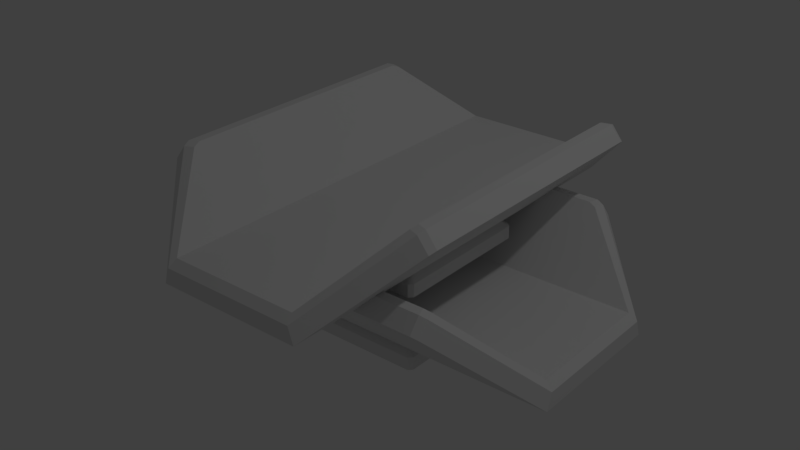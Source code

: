 # Source: T3_ElectroShield_Right_Steam.blend  (saved by Blender 2.93.20; exported with 4.5.12 LTS)
import bpy
from mathutils import Matrix  # noqa: F401  (used for matrix-valued properties, if any)

bpy.ops.wm.read_factory_settings(use_empty=True)
scene = bpy.context.scene
scene.name = 'Scene'

# ---- collections
col_collection_1 = bpy.data.collections.new('Collection 1'); scene.collection.children.link(col_collection_1)

# ---- materials (node trees are filled in below, after node groups)
mat_electroplate_r_l1_0_001 = bpy.data.materials.new('ElectroPlate_R_L1_0.001')
mat_electroplate_r_l1_0_001.alpha_threshold = 0.0
mat_electroplate_r_l1_0_001.use_transparent_shadow = False
mat_electroplate_r_l1_0_001.roughness = 0.5
mat_electroplate_r_l1_1_001 = bpy.data.materials.new('ElectroPlate_R_L1_1.001')
mat_electroplate_r_l1_1_001.alpha_threshold = 0.0
mat_electroplate_r_l1_1_001.use_transparent_shadow = False
mat_electroplate_r_l1_1_001.roughness = 0.5
mat_electroplate_r_l1_0 = bpy.data.materials.new('ElectroPlate_R_L1_0')
mat_electroplate_r_l1_0.alpha_threshold = 0.0
mat_electroplate_r_l1_0.use_transparent_shadow = False
mat_electroplate_r_l1_0.roughness = 0.5
mat_electroplate_r_l1_1 = bpy.data.materials.new('ElectroPlate_R_L1_1')
mat_electroplate_r_l1_1.alpha_threshold = 0.0
mat_electroplate_r_l1_1.use_transparent_shadow = False
mat_electroplate_r_l1_1.roughness = 0.5

# ---- material node trees

# ---- world
world_world = bpy.data.worlds.new('World'); scene.world = world_world
world_world.color = (0.05088, 0.05088, 0.05088)
world_world.use_sun_shadow = False
world_world.sun_shadow_jitter_overblur = 0.0
world_world.cycles.sampling_method = 'MANUAL'

# ---- lights
light_lamp = bpy.data.lights.new('Lamp', 'POINT')
light_lamp.transmission_factor = 0.0
light_lamp.cutoff_distance = 30.0
light_lamp.energy = 100.0
light_lamp.shadow_buffer_clip_start = 1.001
light_lamp.shadow_soft_size = 0.1
light_lamp.shadow_maximum_resolution = 0.006
light_lamp.use_absolute_resolution = True

# ---- meshes
me_electroplate_r_l1_001 = bpy.data.meshes.new('ElectroPlate_R_L1.001')
me_electroplate_r_l1_001.from_pydata([(0.3652, 0.3118, -1.175), (-0.4466, 0.3118, -1.175), (-0.4466, 0.3118, 1.178), (0.3587, 0.3118, 1.178), (-0.7013, 0.5899, 0.853), (-0.4466, 0.3118, 1.178), (-0.4466, 0.3118, -1.175), (-0.7062, 0.5952, -0.8529), (-0.7203, 0.6107, 0.8023), (-0.7203, 0.6107, -0.8023), (-0.9555, 0.6176, -0.9882), (-0.5, 0.155, -1.446), (-0.5, 0.155, 1.446), (-0.9562, 0.6184, 0.9245), (-0.9727, 0.635, -0.9409), (-0.9727, 0.635, 0.8757), (-0.5, 0.155, -1.446), (0.5, 0.155, -1.446), (0.5, 0.155, 1.446), (-0.5, 0.155, 1.446), (0.5388, 0.1944, 1.402), (0.5387, 0.1943, -1.407), (0.9555, 0.6176, -0.9882), (0.9562, 0.6184, 0.9245), (0.9727, 0.635, -0.9409), (0.9727, 0.635, 0.8757), (-0.5, 0.155, 1.446), (-0.4627, 0.2645, 1.446), (-0.8813, 0.7136, 0.9251), (-0.9562, 0.6184, 0.9245), (-0.9727, 0.635, 0.8757), (-0.8969, 0.7303, 0.8755), (-0.8969, 0.7303, -0.9406), (-0.9727, 0.635, -0.9409), (-0.9555, 0.6176, -0.9882), (-0.8805, 0.7127, -0.9889), (-0.4627, 0.2645, -1.446), (-0.5, 0.155, -1.446), (0.5, 0.155, 1.446), (0.4627, 0.2645, 1.446), (-0.4627, 0.2645, 1.446), (-0.5, 0.155, 1.446), (-0.5, 0.155, -1.446), (-0.4627, 0.2645, -1.446), (0.4627, 0.2645, -1.446), (0.5, 0.155, -1.446), (0.4627, 0.2645, 1.446), (0.5, 0.155, 1.446), (0.5388, 0.1944, 1.402), (0.4983, 0.3027, 1.402), (0.5, 0.155, -1.446), (0.4627, 0.2645, -1.446), (0.4982, 0.3026, -1.407), (0.5387, 0.1943, -1.407), (0.9727, 0.635, -0.9409), (0.8969, 0.7303, -0.9406), (0.8969, 0.7303, 0.8755), (0.9727, 0.635, 0.8757), (0.475, 0.0, 0.4997), (0.4727, 0.08696, 0.4997), (-0.4727, 0.08696, 0.4997), (-0.475, 0.0, 0.4997), (0.4727, 0.08696, -0.5003), (0.475, 0.0, -0.5003), (-0.475, 0.0, -0.5003), (-0.4727, 0.08696, -0.5003), (-0.5, 0.0, 0.4747), (-0.5, 0.08696, 0.4723), (-0.5, 0.08696, -0.4729), (-0.5, 0.0, -0.4753), (0.5, 0.0, -0.4753), (0.5, 0.08696, -0.4729), (0.5, 0.08696, 0.4723), (0.5, 0.0, 0.4747), (-0.4243, 0.155, -0.3983), (-0.5, 0.08696, -0.4729), (-0.5, 0.08696, 0.4723), (-0.4243, 0.155, 0.3977), (0.4237, 0.155, 0.3977), (0.5, 0.08696, 0.4723), (0.5, 0.08696, -0.4729), (0.4237, 0.155, -0.3983), (0.4727, 0.08696, 0.4997), (0.3987, 0.155, 0.4227), (-0.3993, 0.155, 0.4227), (-0.4727, 0.08696, 0.4997), (-0.4727, 0.08696, -0.5003), (-0.3993, 0.155, -0.4233), (0.3987, 0.155, -0.4233), (0.4727, 0.08696, -0.5003), (0.8161, 0.7152, -0.9647), (0.478, 0.3461, -1.357), (0.478, 0.3462, 1.351), (0.8169, 0.7161, 0.9029), (0.832, 0.7326, -0.9162), (0.832, 0.7326, 0.853), (-0.4466, 0.3118, 1.393), (-0.4627, 0.2645, 1.446), (0.4627, 0.2645, 1.446), (0.4466, 0.3118, 1.393), (-0.4627, 0.2645, 1.446), (-0.4466, 0.3118, 1.393), (-0.8169, 0.7161, 0.9029), (-0.4627, 0.2645, 1.446), (-0.8169, 0.7161, 0.9029), (-0.8813, 0.7136, 0.9251), (-0.8969, 0.7303, 0.8755), (-0.832, 0.7326, 0.853), (-0.832, 0.7326, -0.9162), (-0.8969, 0.7303, -0.9406), (-0.8805, 0.7127, -0.9889), (-0.8161, 0.7152, -0.9647), (-0.4466, 0.3118, -1.393), (-0.4627, 0.2645, -1.446), (-0.4627, 0.2645, -1.446), (-0.4466, 0.3118, -1.393), (0.4466, 0.3118, -1.393), (0.4627, 0.2645, -1.446), (0.478, 0.3462, 1.351), (0.4466, 0.3118, 1.393), (0.4627, 0.2645, 1.446), (0.4983, 0.3027, 1.402), (0.4627, 0.2645, -1.446), (0.4466, 0.3118, -1.393), (0.478, 0.3461, -1.357), (0.4982, 0.3026, -1.407), (0.832, 0.7326, 0.853), (0.8969, 0.7303, 0.8755), (0.8969, 0.7303, -0.9406), (0.832, 0.7326, -0.9162), (-0.9727, 0.635, 0.8757), (-0.9562, 0.6184, 0.9245), (-0.8813, 0.7136, 0.9251), (-0.8969, 0.7303, 0.8755), (-0.8969, 0.7303, 0.8755), (-0.8813, 0.7136, 0.9251), (-0.8169, 0.7161, 0.9029), (-0.832, 0.7326, 0.853), (-0.9555, 0.6176, -0.9882), (-0.9727, 0.635, -0.9409), (-0.8969, 0.7303, -0.9406), (-0.8805, 0.7127, -0.9889), (-0.8805, 0.7127, -0.9889), (-0.8969, 0.7303, -0.9406), (-0.832, 0.7326, -0.9162), (-0.8161, 0.7152, -0.9647), (0.9562, 0.6184, 0.9245), (0.9727, 0.635, 0.8757), (0.8969, 0.7303, 0.8755), (0.8813, 0.7136, 0.9251), (0.8813, 0.7136, 0.9251), (0.8969, 0.7303, 0.8755), (0.832, 0.7326, 0.853), (0.8169, 0.7161, 0.9029), (0.9727, 0.635, -0.9409), (0.9555, 0.6176, -0.9882), (0.8805, 0.7127, -0.9889), (0.8969, 0.7303, -0.9406), (0.8969, 0.7303, -0.9406), (0.8805, 0.7127, -0.9889), (0.8161, 0.7152, -0.9647), (0.832, 0.7326, -0.9162), (0.4466, 0.3118, -1.393), (-0.4466, 0.3118, -1.393), (-0.4466, 0.3118, -1.272), (0.4466, 0.3118, -1.272), (0.4466, 0.3118, 1.393), (0.4466, 0.3118, 1.273), (-0.4466, 0.3118, 1.273), (-0.4466, 0.3118, 1.393), (-0.4466, 0.3118, -1.393), (-0.8161, 0.7152, -0.9647), (-0.7561, 0.6497, -0.8935), (-0.4466, 0.3118, -1.272), (-0.8161, 0.7152, -0.9647), (-0.832, 0.7326, -0.9162), (-0.7702, 0.6652, -0.8229), (-0.7561, 0.6497, -0.8935), (-0.832, 0.7326, -0.9162), (-0.832, 0.7326, 0.853), (-0.7702, 0.6652, 0.8229), (-0.7702, 0.6652, -0.8229), (-0.8169, 0.7161, 0.9029), (-0.7472, 0.6401, 0.8935), (-0.7702, 0.6652, 0.8229), (-0.832, 0.7326, 0.853), (-0.4466, 0.3118, 1.393), (-0.4466, 0.3118, 1.273), (0.4466, 0.3118, -1.272), (-0.4466, 0.3118, -1.272), (-0.4466, 0.3118, -1.175), (0.3652, 0.3118, -1.175), (0.3587, 0.3118, 1.178), (0.4466, 0.3118, 1.273), (-0.4466, 0.3118, 1.273), (-0.4466, 0.3118, 1.178), (-0.4466, 0.3118, -1.272), (-0.7561, 0.6497, -0.8935), (-0.7062, 0.5952, -0.8529), (-0.4466, 0.3118, -1.175), (-0.7561, 0.6497, -0.8935), (-0.7702, 0.6652, -0.8229), (-0.7203, 0.6107, -0.8023), (-0.7062, 0.5952, -0.8529), (-0.7702, 0.6652, -0.8229), (-0.7702, 0.6652, 0.8229), (-0.7203, 0.6107, 0.8023), (-0.7203, 0.6107, -0.8023), (-0.7702, 0.6652, 0.8229), (-0.7472, 0.6401, 0.8935), (-0.7013, 0.5899, 0.853), (-0.7203, 0.6107, 0.8023), (-0.4466, 0.3118, 1.393), (-0.7472, 0.6401, 0.8935), (-0.8169, 0.7161, 0.9029), (-0.7013, 0.5899, 0.853), (-0.7472, 0.6401, 0.8935), (-0.4466, 0.3118, 1.273), (-0.4466, 0.3118, 1.178), (0.4466, 0.3118, -1.393), (0.4466, 0.3118, -1.272), (0.4466, 0.3118, 1.273), (0.4466, 0.3118, 1.393), (0.4466, 0.3118, 1.393), (0.478, 0.3461, -1.357), (0.4466, 0.3118, -1.393), (0.478, 0.3462, 1.351), (0.5, 0.155, -1.446), (0.5387, 0.1943, -1.407), (0.5388, 0.1944, 1.402), (0.5, 0.155, 1.446), (0.5387, 0.1943, -1.407), (0.4982, 0.3026, -1.407), (0.8805, 0.7127, -0.9889), (0.9555, 0.6176, -0.9882), (0.4983, 0.3027, 1.402), (0.5388, 0.1944, 1.402), (0.9562, 0.6184, 0.9245), (0.8813, 0.7136, 0.9251), (0.8169, 0.7161, 0.9029), (0.478, 0.3462, 1.351), (0.4983, 0.3027, 1.402), (0.8813, 0.7136, 0.9251), (0.4982, 0.3026, -1.407), (0.478, 0.3461, -1.357), (0.8161, 0.7152, -0.9647), (0.8805, 0.7127, -0.9889), (-0.5, 0.0, -0.4753), (-0.475, 0.0, -0.5003), (0.475, 0.0, -0.5003), (0.5, 0.0, -0.4753), (-0.5, 0.0, 0.4747), (0.5, 0.0, 0.4747), (-0.475, 0.0, 0.4997), (0.475, 0.0, 0.4997), (0.3987, 0.155, -0.4233), (-0.3993, 0.155, -0.4233), (-0.4243, 0.155, -0.3983), (0.4237, 0.155, -0.3983), (0.4237, 0.155, 0.3977), (-0.4243, 0.155, 0.3977), (0.3987, 0.155, 0.4227), (-0.3993, 0.155, 0.4227), (0.4727, 0.08696, 0.4997), (0.5, 0.08696, 0.4723), (0.4237, 0.155, 0.3977), (0.3987, 0.155, 0.4227), (0.5, 0.08696, 0.4723), (0.4727, 0.08696, 0.4997), (0.475, 0.0, 0.4997), (0.5, 0.0, 0.4747), (-0.5, 0.08696, 0.4723), (-0.4727, 0.08696, 0.4997), (-0.3993, 0.155, 0.4227), (-0.4243, 0.155, 0.3977), (-0.4727, 0.08696, 0.4997), (-0.5, 0.08696, 0.4723), (-0.5, 0.0, 0.4747), (-0.475, 0.0, 0.4997), (0.5, 0.0, -0.4753), (0.475, 0.0, -0.5003), (0.4727, 0.08696, -0.5003), (0.5, 0.08696, -0.4729), (0.5, 0.08696, -0.4729), (0.4727, 0.08696, -0.5003), (0.3987, 0.155, -0.4233), (0.4237, 0.155, -0.3983), (-0.475, 0.0, -0.5003), (-0.5, 0.0, -0.4753), (-0.5, 0.08696, -0.4729), (-0.4727, 0.08696, -0.5003), (-0.4727, 0.08696, -0.5003), (-0.5, 0.08696, -0.4729), (-0.4243, 0.155, -0.3983), (-0.3993, 0.155, -0.4233)], [], [(0, 1, 2), (0, 2, 3), (4, 5, 6), (6, 7, 4), (7, 8, 4), (7, 9, 8), (10, 11, 12), (12, 13, 10), (13, 14, 10), (13, 15, 14), (16, 17, 18), (16, 18, 19), (20, 21, 22), (22, 23, 20), (22, 24, 23), (24, 25, 23), (26, 27, 28), (26, 28, 29), (30, 31, 32), (30, 32, 33), (34, 35, 36), (34, 36, 37), (38, 39, 40), (38, 40, 41), (42, 43, 44), (42, 44, 45), (46, 47, 48), (46, 48, 49), (50, 51, 52), (50, 52, 53), (54, 55, 56), (54, 56, 57), (58, 59, 60), (58, 60, 61), (62, 63, 64), (62, 64, 65), (66, 67, 68), (66, 68, 69), (70, 71, 72), (70, 72, 73), (74, 75, 76), (74, 76, 77), (78, 79, 80), (78, 80, 81), (82, 83, 84), (82, 84, 85), (86, 87, 88), (86, 88, 89), (90, 91, 92), (92, 93, 90), (93, 94, 90), (93, 95, 94), (96, 97, 98), (96, 98, 99), (100, 101, 102), (103, 104, 105), (106, 107, 108), (106, 108, 109), (110, 111, 112), (110, 112, 113), (114, 115, 116), (114, 116, 117), (118, 119, 120), (118, 120, 121), (122, 123, 124), (122, 124, 125), (126, 127, 128), (126, 128, 129), (130, 131, 132), (130, 132, 133), (134, 135, 136), (134, 136, 137), (138, 139, 140), (138, 140, 141), (142, 143, 144), (142, 144, 145), (146, 147, 148), (146, 148, 149), (150, 151, 152), (150, 152, 153), (154, 155, 156), (154, 156, 157), (158, 159, 160), (158, 160, 161), (162, 163, 164), (162, 164, 165), (166, 167, 168), (166, 168, 169), (170, 171, 172), (170, 172, 173), (174, 175, 176), (174, 176, 177), (178, 179, 180), (178, 180, 181), (182, 183, 184), (182, 184, 185), (186, 187, 183), (188, 189, 190), (188, 190, 191), (188, 191, 192), (188, 192, 193), (194, 193, 192), (194, 192, 195), (196, 197, 198), (196, 198, 199), (200, 201, 202), (200, 202, 203), (204, 205, 206), (204, 206, 207), (208, 209, 210), (208, 210, 211), (212, 213, 214), (215, 216, 217), (215, 217, 218), (219, 220, 221), (221, 222, 219), (223, 224, 225), (223, 226, 224), (227, 228, 229), (227, 229, 230), (231, 232, 233), (231, 233, 234), (235, 236, 237), (235, 237, 238), (239, 240, 241), (239, 241, 242), (243, 244, 245), (243, 245, 246), (247, 248, 249), (249, 250, 247), (250, 251, 247), (250, 252, 251), (252, 253, 251), (252, 254, 253), (255, 256, 257), (257, 258, 255), (257, 259, 258), (257, 260, 259), (260, 261, 259), (260, 262, 261), (263, 264, 265), (263, 265, 266), (267, 268, 269), (267, 269, 270), (271, 272, 273), (271, 273, 274), (275, 276, 277), (275, 277, 278), (279, 280, 281), (279, 281, 282), (283, 284, 285), (283, 285, 286), (287, 288, 289), (287, 289, 290), (291, 292, 293), (291, 293, 294)])
me_electroplate_r_l1_001.polygons.foreach_set('use_smooth', [True] * 156)
me_electroplate_r_l1_001.polygons.foreach_set('material_index', [0, 0, 0, 0, 0, 0, 1, 1, 1, 1, 1, 1, 1, 1, 1, 1, 1, 1, 1, 1, 1, 1, 1, 1, 1, 1, 1, 1, 1, 1, 1, 1, 1, 1, 1, 1, 1, 1, 1, 1, 1, 1, 1, 1, 1, 1, 1, 1, 1, 1, 1, 1, 1, 1, 1, 1, 1, 1, 1, 1, 1, 1, 1, 1, 1, 1, 1, 1, 1, 1, 1, 1, 1, 1, 1, 1, 1, 1, 1, 1, 1, 1, 1, 1, 1, 1, 1, 1, 1, 1, 1, 1, 1, 1, 1, 1, 1, 1, 1, 1, 1, 1, 1, 1, 1, 1, 1, 1, 1, 1, 1, 1, 1, 1, 1, 1, 1, 1, 1, 1, 1, 1, 1, 1, 1, 1, 1, 1, 1, 1, 1, 1, 1, 1, 1, 1, 1, 1, 1, 1, 1, 1, 1, 1, 1, 1, 1, 1, 1, 1, 1, 1, 1, 1, 1, 1])
_k = set([(0, 1), (0, 3), (1, 2), (2, 3), (4, 5), (4, 8), (5, 6), (6, 7), (7, 9), (8, 9), (10, 11), (10, 14), (11, 12), (12, 13), (13, 15), (14, 15), (16, 17), (16, 19), (17, 18), (18, 19), (20, 21), (20, 23), (21, 22), (22, 24), (23, 25), (24, 25), (26, 27), (26, 29), (27, 28), (28, 29), (30, 31), (30, 33), (31, 32), (32, 33), (34, 35), (34, 37), (35, 36), (36, 37), (38, 39), (38, 41), (39, 40), (40, 41), (42, 43), (42, 45), (43, 44), (44, 45), (46, 47), (46, 49), (47, 48), (48, 49), (50, 51), (50, 53), (51, 52), (52, 53), (54, 55), (54, 57), (55, 56), (56, 57), (58, 59), (58, 61), (59, 60), (60, 61), (62, 63), (62, 65), (63, 64), (64, 65), (66, 67), (66, 69), (67, 68), (68, 69), (70, 71), (70, 73), (71, 72), (72, 73), (74, 75), (74, 77), (75, 76), (76, 77), (78, 79), (78, 81), (79, 80), (80, 81), (82, 83), (82, 85), (83, 84), (84, 85), (86, 87), (86, 89), (87, 88), (88, 89), (90, 91), (90, 94), (91, 92), (92, 93), (93, 95), (94, 95), (96, 97), (96, 99), (97, 98), (98, 99), (100, 101), (100, 102), (101, 102), (103, 104), (103, 105), (104, 105), (106, 107), (106, 109), (107, 108), (108, 109), (110, 111), (110, 113), (111, 112), (112, 113), (114, 115), (114, 117), (115, 116), (116, 117), (118, 119), (118, 121), (119, 120), (120, 121), (122, 123), (122, 125), (123, 124), (124, 125), (126, 127), (126, 129), (127, 128), (128, 129), (130, 131), (130, 133), (131, 132), (132, 133), (134, 135), (134, 137), (135, 136), (136, 137), (138, 139), (138, 141), (139, 140), (140, 141), (142, 143), (142, 145), (143, 144), (144, 145), (146, 147), (146, 149), (147, 148), (148, 149), (150, 151), (150, 153), (151, 152), (152, 153), (154, 155), (154, 157), (155, 156), (156, 157), (158, 159), (158, 161), (159, 160), (160, 161), (162, 163), (162, 165), (163, 164), (164, 165), (166, 167), (166, 169), (167, 168), (168, 169), (170, 171), (170, 173), (171, 172), (172, 173), (174, 175), (174, 177), (175, 176), (176, 177), (178, 179), (178, 181), (179, 180), (180, 181), (182, 183), (182, 185), (183, 184), (183, 186), (183, 187), (184, 185), (186, 187), (188, 189), (188, 193), (189, 190), (190, 191), (191, 192), (192, 195), (193, 194), (194, 195), (196, 197), (196, 199), (197, 198), (198, 199), (200, 201), (200, 203), (201, 202), (202, 203), (204, 205), (204, 207), (205, 206), (206, 207), (208, 209), (208, 211), (209, 210), (210, 211), (212, 213), (212, 214), (213, 214), (215, 216), (215, 218), (216, 217), (217, 218), (219, 220), (219, 222), (220, 221), (221, 222), (223, 225), (223, 226), (224, 225), (224, 226), (227, 228), (227, 230), (228, 229), (229, 230), (231, 232), (231, 234), (232, 233), (233, 234), (235, 236), (235, 238), (236, 237), (237, 238), (239, 240), (239, 242), (240, 241), (241, 242), (243, 244), (243, 246), (244, 245), (245, 246), (247, 248), (247, 251), (248, 249), (249, 250), (250, 252), (251, 253), (252, 254), (253, 254), (255, 256), (255, 258), (256, 257), (257, 260), (258, 259), (259, 261), (260, 262), (261, 262), (263, 264), (263, 266), (264, 265), (265, 266), (267, 268), (267, 270), (268, 269), (269, 270), (271, 272), (271, 274), (272, 273), (273, 274), (275, 276), (275, 278), (276, 277), (277, 278), (279, 280), (279, 282), (280, 281), (281, 282), (283, 284), (283, 286), (284, 285), (285, 286), (287, 288), (287, 290), (288, 289), (289, 290), (291, 292), (291, 294), (292, 293), (293, 294)])
me_electroplate_r_l1_001.attributes.new('sharp_edge', 'BOOLEAN', 'EDGE').data.foreach_set('value', [ (min(e.vertices), max(e.vertices)) in _k for e in me_electroplate_r_l1_001.edges])
_uv = me_electroplate_r_l1_001.uv_layers.new(name='UVMap')
_uv.uv.foreach_set('vector', [0.8595, 0.01533, 0.8595, 0.04969, 0.7599, 0.04969, 0.8595, 0.01533, 0.7599, 0.04969, 0.7599, 0.01561, 0.7736, 0.0678, 0.7599, 0.04969, 0.8595, 0.04969, 0.8595, 0.04969, 0.8458, 0.06819, 0.7736, 0.0678, 0.8458, 0.06819, 0.7758, 0.06928, 0.7736, 0.0678, 0.8458, 0.06819, 0.8437, 0.06928, 0.7758, 0.06928, 0.6851, -0.2946, 0.6832, -0.2927, 0.6951, -0.2927, 0.6951, -0.2927, 0.6929, -0.2946, 0.6851, -0.2946, 0.6929, -0.2946, 0.6853, -0.2947, 0.6851, -0.2946, 0.6929, -0.2946, 0.6927, -0.2947, 0.6853, -0.2947, 0.6832, -0.2927, 0.6832, -0.2886, 0.6951, -0.2886, 0.6832, -0.2927, 0.6951, -0.2886, 0.6951, -0.2927, 0.5777, 0.09263, 0.5828, 0.09263, 0.582, 0.09338, 0.582, 0.09338, 0.5786, 0.09338, 0.5777, 0.09263, 0.582, 0.09338, 0.5819, 0.09341, 0.5786, 0.09338, 0.5819, 0.09341, 0.5787, 0.09341, 0.5786, 0.09338, 0.7272, 0.07606, 0.7272, 0.07608, 0.7269, 0.07587, 0.7272, 0.07606, 0.7269, 0.07587, 0.727, 0.07583, 0.7298, 0.07675, 0.7297, 0.07675, 0.7297, 0.0758, 0.7298, 0.07675, 0.7297, 0.0758, 0.7298, 0.0758, 0.7175, 0.07566, 0.7176, 0.07569, 0.7174, 0.07591, 0.7175, 0.07566, 0.7174, 0.07591, 0.7173, 0.07589, 0.7272, 0.07658, 0.7272, 0.07656, 0.7272, 0.07608, 0.7272, 0.07658, 0.7272, 0.07608, 0.7272, 0.07606, 0.7173, 0.07589, 0.7174, 0.07591, 0.7174, 0.07637, 0.7173, 0.07589, 0.7174, 0.07637, 0.7173, 0.07639, 0.7272, 0.07656, 0.7272, 0.07658, 0.7272, 0.0766, 0.7272, 0.07656, 0.7272, 0.0766, 0.7271, 0.07658, 0.7173, 0.07639, 0.7174, 0.07637, 0.7174, 0.07639, 0.7173, 0.07639, 0.7174, 0.07639, 0.7173, 0.07641, 0.5865, 0.07204, 0.5866, 0.07204, 0.5866, 0.07461, 0.5865, 0.07204, 0.5866, 0.07461, 0.5865, 0.07461, 0.2402, 0.08829, 0.2401, 0.08829, 0.2401, 0.08695, 0.2402, 0.08829, 0.2401, 0.08695, 0.2402, 0.08695, 0.2329, 0.08864, 0.2328, 0.08864, 0.2328, 0.08729, 0.2329, 0.08864, 0.2328, 0.08729, 0.2329, 0.0873, 0.2244, 0.08785, 0.2243, 0.08785, 0.2243, 0.08652, 0.2244, 0.08785, 0.2243, 0.08652, 0.2244, 0.08652, 0.2391, 0.0882, 0.2389, 0.0882, 0.2389, 0.08687, 0.2391, 0.0882, 0.2389, 0.08687, 0.2391, 0.08686, 0.2242, 0.08662, 0.2243, 0.08652, 0.2243, 0.08785, 0.2242, 0.08662, 0.2243, 0.08785, 0.2242, 0.08775, 0.2388, 0.08697, 0.2389, 0.08687, 0.2389, 0.0882, 0.2388, 0.08697, 0.2389, 0.0882, 0.2388, 0.08809, 0.2401, 0.08829, 0.24, 0.08818, 0.24, 0.08705, 0.2401, 0.08829, 0.24, 0.08705, 0.2401, 0.08695, 0.2329, 0.0873, 0.233, 0.0874, 0.233, 0.08853, 0.2329, 0.0873, 0.233, 0.08853, 0.2329, 0.08864, 0.7141, -0.2563, 0.719, -0.2517, 0.6849, -0.2517, 0.6849, -0.2517, 0.6906, -0.2563, 0.7141, -0.2563, 0.6906, -0.2563, 0.7135, -0.2565, 0.7141, -0.2563, 0.6906, -0.2563, 0.6912, -0.2565, 0.7135, -0.2565, 0.7295, 0.07702, 0.7295, 0.07704, 0.729, 0.07704, 0.7295, 0.07702, 0.729, 0.07704, 0.729, 0.07702, 0.7295, 0.07704, 0.7295, 0.07702, 0.7297, 0.07676, 0.7295, 0.07704, 0.7297, 0.07676, 0.7297, 0.07677, 0.7297, 0.07675, 0.7297, 0.07673, 0.7297, 0.07581, 0.7297, 0.07675, 0.7297, 0.07581, 0.7297, 0.0758, 0.7297, 0.07577, 0.7297, 0.07579, 0.7295, 0.07556, 0.7297, 0.07577, 0.7295, 0.07556, 0.7295, 0.07554, 0.7295, 0.07554, 0.7295, 0.07556, 0.729, 0.07556, 0.7295, 0.07554, 0.729, 0.07556, 0.729, 0.07554, 0.729, 0.07699, 0.729, 0.07702, 0.729, 0.07704, 0.729, 0.07699, 0.729, 0.07704, 0.729, 0.07702, 0.729, 0.07554, 0.729, 0.07556, 0.729, 0.07558, 0.729, 0.07554, 0.729, 0.07558, 0.729, 0.07556, 0.5867, 0.07457, 0.5866, 0.07461, 0.5866, 0.07204, 0.5867, 0.07457, 0.5866, 0.07204, 0.5867, 0.07207, 0.7298, 0.07675, 0.7298, 0.07677, 0.7297, 0.07677, 0.7298, 0.07675, 0.7297, 0.07677, 0.7297, 0.07675, 0.7297, 0.07675, 0.7297, 0.07677, 0.7297, 0.07676, 0.7297, 0.07675, 0.7297, 0.07676, 0.7297, 0.07673, 0.7298, 0.07577, 0.7298, 0.0758, 0.7297, 0.0758, 0.7298, 0.07577, 0.7297, 0.0758, 0.7297, 0.07577, 0.7297, 0.07577, 0.7297, 0.0758, 0.7297, 0.07581, 0.7297, 0.07577, 0.7297, 0.07581, 0.7297, 0.07579, 0.5866, 0.07468, 0.5865, 0.07461, 0.5866, 0.07461, 0.5866, 0.07468, 0.5866, 0.07461, 0.5867, 0.07468, 0.5867, 0.07468, 0.5866, 0.07461, 0.5867, 0.07457, 0.5867, 0.07468, 0.5867, 0.07457, 0.5868, 0.07465, 0.5865, 0.07204, 0.5866, 0.07197, 0.5867, 0.07197, 0.5865, 0.07204, 0.5867, 0.07197, 0.5866, 0.07204, 0.5866, 0.07204, 0.5867, 0.07197, 0.5868, 0.072, 0.5866, 0.07204, 0.5868, 0.072, 0.5867, 0.07207, 0.729, 0.07556, 0.7295, 0.07556, 0.7295, 0.07563, 0.729, 0.07556, 0.7295, 0.07563, 0.729, 0.07563, 0.729, 0.07702, 0.729, 0.07695, 0.7295, 0.07695, 0.729, 0.07702, 0.7295, 0.07695, 0.7295, 0.07702, 0.7295, 0.07556, 0.7297, 0.07579, 0.7297, 0.07582, 0.7295, 0.07556, 0.7297, 0.07582, 0.7295, 0.07563, 0.7297, 0.07579, 0.7297, 0.07581, 0.7297, 0.07586, 0.7297, 0.07579, 0.7297, 0.07586, 0.7297, 0.07582, 0.7297, 0.07581, 0.7297, 0.07673, 0.7297, 0.07672, 0.7297, 0.07581, 0.7297, 0.07672, 0.7297, 0.07586, 0.7297, 0.07676, 0.7296, 0.07676, 0.7297, 0.07672, 0.7297, 0.07676, 0.7297, 0.07672, 0.7297, 0.07673, 0.7295, 0.07702, 0.7295, 0.07695, 0.7296, 0.07676, 0.08008, 0.2487, 0.08089, 0.2487, 0.08089, 0.2488, 0.08008, 0.2487, 0.08089, 0.2488, 0.08016, 0.2488, 0.08008, 0.2487, 0.08016, 0.2488, 0.08016, 0.2509, 0.08008, 0.2487, 0.08016, 0.2509, 0.08008, 0.251, 0.08089, 0.251, 0.08008, 0.251, 0.08016, 0.2509, 0.08089, 0.251, 0.08016, 0.2509, 0.08089, 0.2509, 0.08089, 0.2487, 0.08117, 0.249, 0.08112, 0.2491, 0.08089, 0.2487, 0.08112, 0.2491, 0.08089, 0.2488, 0.08117, 0.249, 0.08118, 0.2491, 0.08114, 0.2491, 0.08117, 0.249, 0.08114, 0.2491, 0.08112, 0.2491, 0.08118, 0.2491, 0.08118, 0.2506, 0.08114, 0.2506, 0.08118, 0.2491, 0.08114, 0.2506, 0.08114, 0.2491, 0.08118, 0.2506, 0.08116, 0.2507, 0.08112, 0.2506, 0.08118, 0.2506, 0.08112, 0.2506, 0.08114, 0.2506, 0.7295, 0.07702, 0.7296, 0.07676, 0.7297, 0.07676, 0.08112, 0.2506, 0.08116, 0.2507, 0.08089, 0.251, 0.08112, 0.2506, 0.08089, 0.251, 0.08089, 0.2509, 0.7175, 0.08157, 0.7175, 0.08163, 0.7175, 0.08296, 0.7175, 0.08296, 0.7175, 0.08302, 0.7175, 0.08157, 0.7175, 0.08302, 0.7175, 0.08159, 0.7175, 0.08157, 0.7175, 0.08302, 0.7175, 0.083, 0.7175, 0.08159, 0.6832, -0.2886, 0.6834, -0.2884, 0.6949, -0.2884, 0.6832, -0.2886, 0.6949, -0.2884, 0.6951, -0.2886, 0.5555, 0.0737, 0.5557, 0.07365, 0.5562, 0.07417, 0.5555, 0.0737, 0.5562, 0.07417, 0.5561, 0.07428, 0.5821, 0.07415, 0.5823, 0.0742, 0.5817, 0.07479, 0.5821, 0.07415, 0.5817, 0.07479, 0.5816, 0.07468, 0.5868, 0.07465, 0.5872, 0.07528, 0.5872, 0.07535, 0.5868, 0.07465, 0.5872, 0.07535, 0.5867, 0.07468, 0.5872, 0.07138, 0.5872, 0.07145, 0.5868, 0.072, 0.5872, 0.07138, 0.5868, 0.072, 0.5867, 0.07197, 0.2313, 0.08553, 0.2314, 0.0855, 0.2326, 0.0855, 0.2326, 0.0855, 0.2326, 0.08553, 0.2313, 0.08553, 0.2326, 0.08553, 0.2313, 0.08675, 0.2313, 0.08553, 0.2326, 0.08553, 0.2326, 0.08675, 0.2313, 0.08675, 0.2326, 0.08675, 0.2314, 0.08678, 0.2313, 0.08675, 0.2326, 0.08675, 0.2326, 0.08678, 0.2314, 0.08678, 0.242, 0.08595, 0.243, 0.08595, 0.243, 0.08598, 0.243, 0.08598, 0.2419, 0.08598, 0.242, 0.08595, 0.243, 0.08598, 0.2419, 0.087, 0.2419, 0.08598, 0.243, 0.08598, 0.243, 0.087, 0.2419, 0.087, 0.243, 0.087, 0.242, 0.08703, 0.2419, 0.087, 0.243, 0.087, 0.243, 0.08703, 0.242, 0.08703, 0.2419, 0.08713, 0.2418, 0.0871, 0.2419, 0.087, 0.2419, 0.08713, 0.2419, 0.087, 0.242, 0.08703, 0.2401, 0.08833, 0.2401, 0.08829, 0.2402, 0.08829, 0.2401, 0.08833, 0.2402, 0.08829, 0.2402, 0.08833, 0.2431, 0.0871, 0.2431, 0.08713, 0.243, 0.08703, 0.2431, 0.0871, 0.243, 0.08703, 0.243, 0.087, 0.2401, 0.08695, 0.2401, 0.08691, 0.2402, 0.08691, 0.2401, 0.08695, 0.2402, 0.08691, 0.2402, 0.08695, 0.2328, 0.08867, 0.2328, 0.08864, 0.2329, 0.08864, 0.2328, 0.08867, 0.2329, 0.08864, 0.2329, 0.08867, 0.2418, 0.08588, 0.2419, 0.08585, 0.242, 0.08595, 0.2418, 0.08588, 0.242, 0.08595, 0.2419, 0.08598, 0.2328, 0.08729, 0.2328, 0.08726, 0.2329, 0.08726, 0.2328, 0.08729, 0.2329, 0.08726, 0.2329, 0.0873, 0.2431, 0.08585, 0.2431, 0.08588, 0.243, 0.08598, 0.2431, 0.08585, 0.243, 0.08598, 0.243, 0.08595])
me_electroplate_r_l1_001.materials.append(mat_electroplate_r_l1_0_001)
me_electroplate_r_l1_001.materials.append(mat_electroplate_r_l1_1_001)
me_electroplate_r_l1_001.use_remesh_preserve_volume = False
me_electroplate_r_l1_001.use_remesh_preserve_attributes = False
me_electroplate_r_l1_001.use_mirror_vertex_groups = False
me_electroplate_r_l1_001.update()
me_electroplate_r_l1_001.normals_split_custom_set([tuple(v) for v in zip(*[iter([0.0, 1.0, -6.609e-09, 0.0, 1.0, 0.0, 0.0, 1.0, -2.481e-08, 0.0, 1.0, -6.609e-09, 0.0, 1.0, -2.481e-08, 0.0, 1.0, -3.146e-08, 0.7374, 0.6755, -1.271e-07, 0.7374, 0.6755, 0.0, 0.7374, 0.6755, -3.336e-07, 0.7374, 0.6755, -3.336e-07, 0.7374, 0.6755, -3.631e-07, 0.7374, 0.6755, -1.271e-07, 0.7374, 0.6755, -3.631e-07, 0.7374, 0.6754, -5.453e-07, 0.7374, 0.6755, -1.271e-07, 0.7374, 0.6755, -3.631e-07, 0.7374, 0.6754, 0.0, 0.7374, 0.6754, -5.453e-07, -0.7126, -0.7016, -1.486e-09, -0.7126, -0.7016, 0.0, -0.7126, -0.7016, -1.074e-08, -0.7126, -0.7016, -1.074e-08, -0.7126, -0.7016, -1.264e-08, -0.7126, -0.7016, -1.486e-09, -0.7126, -0.7016, -1.264e-08, -0.7126, -0.7016, 0.0, -0.7126, -0.7016, -1.486e-09, -0.7126, -0.7016, -1.264e-08, -0.7126, -0.7016, 0.0, -0.7126, -0.7016, 0.0, 0.0, -1.0, 0.0, 0.0, -1.0, 0.0, 0.0, -1.0, 0.0, 0.0, -1.0, 0.0, 0.0, -1.0, 0.0, 0.0, -1.0, 0.0, 0.7126, -0.7016, 1.608e-07, 0.7126, -0.7016, 6.609e-07, 0.7126, -0.7016, 4.794e-07, 0.7126, -0.7016, 4.794e-07, 0.7126, -0.7016, -2.182e-08, 0.7126, -0.7016, 1.608e-07, 0.7126, -0.7016, 4.794e-07, 0.7126, -0.7016, 0.0, 0.7126, -0.7016, -2.182e-08, 0.7126, -0.7016, 0.0, 0.7126, -0.7016, 0.0, 0.7126, -0.7016, -2.182e-08, -0.5749, 0.3128, 0.7561, -0.5749, 0.3128, 0.7561, -0.5749, 0.3128, 0.7561, -0.5749, 0.3128, 0.7561, -0.5749, 0.3128, 0.7561, -0.5749, 0.3128, 0.7561, -0.7828, 0.6223, 1.619e-06, -0.7828, 0.6223, 1.691e-06, -0.7828, 0.6223, 7.19e-08, -0.7828, 0.6223, 1.619e-06, -0.7828, 0.6223, 7.19e-08, -0.7828, 0.6223, 0.0, -0.5322, 0.2893, -0.7957, -0.5322, 0.2894, -0.7956, -0.5322, 0.2894, -0.7957, -0.5322, 0.2893, -0.7957, -0.5322, 0.2894, -0.7957, -0.5322, 0.2894, -0.7956, 4.365e-06, 3.828e-05, 1.0, 5.294e-06, 4.643e-05, 1.0, -4.291e-06, -3.763e-05, 1.0, 4.365e-06, 3.828e-05, 1.0, -4.291e-06, -3.763e-05, 1.0, -4.898e-06, -4.297e-05, 1.0, -4.122e-06, 3.828e-05, -1.0, -4.999e-06, 4.643e-05, -1.0, 4.052e-06, -3.763e-05, -1.0, -4.122e-06, 3.828e-05, -1.0, 4.052e-06, -3.763e-05, -1.0, 4.626e-06, -4.297e-05, -1.0, 0.6384, 0.2279, 0.7352, 0.6384, 0.228, 0.7352, 0.5777, 0.3093, 0.7554, 0.6384, 0.2279, 0.7352, 0.5777, 0.3093, 0.7554, 0.5729, 0.3154, 0.7566, 0.5932, 0.2118, -0.7767, 0.5932, 0.2118, -0.7767, 0.5302, 0.2917, -0.7961, 0.5932, 0.2118, -0.7767, 0.5302, 0.2917, -0.7961, 0.535, 0.2859, -0.795, 0.7828, 0.6223, -3.872e-07, 0.7828, 0.6223, -4.044e-07, 0.7828, 0.6223, -1.72e-08, 0.7828, 0.6223, -3.872e-07, 0.7828, 0.6223, -1.72e-08, 0.7828, 0.6223, 0.0, -4.86e-06, 3.2e-06, 1.0, -5.166e-06, -1.382e-07, 1.0, -2.959e-07, 5.298e-05, 1.0, -4.86e-06, 3.2e-06, 1.0, -2.959e-07, 5.298e-05, 1.0, 0.0, 5.62e-05, 1.0, 2.958e-07, -3.226e-06, -1.0, 0.0, 0.0, -1.0, 4.86e-06, -5.3e-05, -1.0, 2.958e-07, -3.226e-06, -1.0, 4.86e-06, -5.3e-05, -1.0, 5.166e-06, -5.634e-05, -1.0, -1.0, 0.0, 0.0, -1.0, 0.0, 0.0, -1.0, 0.0, 0.0, -1.0, 0.0, 0.0, -1.0, 0.0, 0.0, -1.0, 0.0, 0.0, 1.0, 0.0, 0.0, 1.0, 0.0, 0.0, 1.0, 0.0, 0.0, 1.0, 0.0, 0.0, 1.0, 0.0, 0.0, 1.0, 0.0, 0.0, -0.6605, 0.7507, -0.01388, -0.6507, 0.7587, -0.03107, -0.6507, 0.7587, 0.03107, -0.6605, 0.7507, -0.01388, -0.6507, 0.7587, 0.03107, -0.6605, 0.7507, 0.01388, 0.6576, 0.7532, 0.0139, 0.648, 0.761, 0.03081, 0.648, 0.761, -0.03081, 0.6576, 0.7532, 0.0139, 0.648, 0.761, -0.03081, 0.6576, 0.7532, -0.0139, 0.0303, 0.7635, 0.6451, 0.01392, 0.7561, 0.6543, -0.01397, 0.7561, 0.6543, 0.0303, 0.7635, 0.6451, -0.01397, 0.7561, 0.6543, -0.03015, 0.7633, 0.6453, -0.03014, 0.7633, -0.6453, -0.01396, 0.7561, -0.6543, 0.01393, 0.7561, -0.6543, -0.03014, 0.7633, -0.6453, 0.01393, 0.7561, -0.6543, 0.0303, 0.7635, -0.6451, -0.7374, 0.6755, 3.35e-07, -0.7374, 0.6755, 4.626e-07, -0.7374, 0.6755, 6.09e-08, -0.7374, 0.6755, 6.09e-08, -0.7374, 0.6755, -6.358e-08, -0.7374, 0.6755, 3.35e-07, -0.7374, 0.6755, -6.358e-08, -0.7374, 0.6754, -4.21e-08, -0.7374, 0.6755, 3.35e-07, -0.7374, 0.6755, -6.358e-08, -0.7374, 0.6754, 0.0, -0.7374, 0.6754, -4.21e-08, 3.28e-06, 0.7499, 0.6615, 3.602e-06, 0.7499, 0.6615, -3.305e-06, 0.7499, 0.6616, 3.28e-06, 0.7499, 0.6615, -3.305e-06, 0.7499, 0.6616, -3.732e-06, 0.7499, 0.6616, 0.08035, 0.7916, 0.6057, 0.08036, 0.7916, 0.6057, 0.08035, 0.7916, 0.6057, 0.08032, 0.7916, 0.6057, 0.08032, 0.7916, 0.6057, 0.08032, 0.7916, 0.6057, -0.03541, 0.9994, -1.664e-08, -0.03541, 0.9994, 0.0, -0.03543, 0.9994, -5.578e-07, -0.03541, 0.9994, -1.664e-08, -0.03543, 0.9994, -5.578e-07, -0.03543, 0.9994, -5.685e-07, 0.1247, 0.7684, -0.6277, 0.1247, 0.7684, -0.6277, 0.1247, 0.7684, -0.6277, 0.1247, 0.7684, -0.6277, 0.1247, 0.7684, -0.6277, 0.1247, 0.7684, -0.6277, -3.743e-06, 0.7449, -0.6672, -3.764e-06, 0.7449, -0.6672, -3.421e-06, 0.7449, -0.6672, -3.743e-06, 0.7449, -0.6672, -3.421e-06, 0.7449, -0.6672, -3.405e-06, 0.7449, -0.6672, -0.08522, 0.7931, 0.6031, 0.01607, 0.7577, 0.6524, 0.01605, 0.7577, 0.6524, -0.08522, 0.7931, 0.6031, 0.01605, 0.7577, 0.6524, -0.06923, 0.7882, 0.6115, -0.04852, 0.7413, -0.6694, -0.04855, 0.7413, -0.6694, -0.1284, 0.7695, -0.6255, -0.04852, 0.7413, -0.6694, -0.1284, 0.7695, -0.6255, -0.1166, 0.7658, -0.6325, 0.03539, 0.9994, -6.197e-07, 0.03539, 0.9994, -6.317e-07, 0.03541, 0.9994, -1.886e-08, 0.03539, 0.9994, -6.197e-07, 0.03541, 0.9994, -1.886e-08, 0.03541, 0.9994, 0.0, -0.7114, 0.5619, 0.4221, -0.7114, 0.5619, 0.4221, -0.7114, 0.5619, 0.4221, -0.7114, 0.5619, 0.4221, -0.7114, 0.5619, 0.4221, -0.7114, 0.5619, 0.422, 0.067, 0.9525, 0.2971, 0.06704, 0.9525, 0.297, 0.06721, 0.9526, 0.2966, 0.067, 0.9525, 0.2971, 0.06721, 0.9526, 0.2966, 0.06706, 0.9525, 0.297, -0.7009, 0.5537, -0.4496, -0.7009, 0.5537, -0.4496, -0.7009, 0.5537, -0.4496, -0.7009, 0.5537, -0.4496, -0.7009, 0.5537, -0.4496, -0.7009, 0.5537, -0.4496, 0.08297, 0.9457, -0.3144, 0.08294, 0.9457, -0.3144, 0.08289, 0.9457, -0.3144, 0.08297, 0.9457, -0.3144, 0.08289, 0.9457, -0.3144, 0.08291, 0.9457, -0.3144, 0.7114, 0.5619, 0.4221, 0.7115, 0.5619, 0.422, 0.7114, 0.5619, 0.4221, 0.7114, 0.5619, 0.4221, 0.7114, 0.5619, 0.4221, 0.7115, 0.5619, 0.422, -0.06704, 0.9525, 0.297, -0.06703, 0.9525, 0.297, -0.06694, 0.9526, 0.2969, -0.06704, 0.9525, 0.297, -0.06694, 0.9526, 0.2969, -0.06706, 0.9525, 0.297, 0.7009, 0.5538, -0.4496, 0.7009, 0.5538, -0.4496, 0.7009, 0.5537, -0.4496, 0.7009, 0.5538, -0.4496, 0.7009, 0.5537, -0.4496, 0.7009, 0.5538, -0.4496, -0.08296, 0.9457, -0.3143, -0.08294, 0.9457, -0.3144, -0.08295, 0.9457, -0.3143, -0.08296, 0.9457, -0.3143, -0.08295, 0.9457, -0.3143, -0.08292, 0.9457, -0.3144, 4.868e-12, 1.0, 9.871e-06, 5.649e-11, 1.0, 9.872e-06, 5.162e-11, 1.0, 9.872e-06, 4.868e-12, 1.0, 9.871e-06, 5.162e-11, 1.0, 9.872e-06, 0.0, 1.0, 9.871e-06, 4.869e-12, 1.0, -1.002e-05, 0.0, 1.0, -1.002e-05, 5.249e-11, 1.0, -1.002e-05, 4.869e-12, 1.0, -1.002e-05, 5.249e-11, 1.0, -1.002e-05, 5.736e-11, 1.0, -1.002e-05, 0.7374, 0.6755, 6.478e-06, 0.7374, 0.6755, 4.354e-06, 0.7374, 0.6755, 4.557e-06, 0.7374, 0.6755, 6.478e-06, 0.7374, 0.6755, 4.557e-06, 0.7374, 0.6755, 6.948e-06, 0.7374, 0.6755, -1.378e-05, 0.7374, 0.6755, -1.347e-05, 0.7374, 0.6755, -1.411e-05, 0.7374, 0.6755, -1.378e-05, 0.7374, 0.6755, -1.411e-05, 0.7374, 0.6755, -1.44e-05, 0.7374, 0.6755, 0.0, 0.7374, 0.6755, 0.0, 0.7374, 0.6755, 0.0, 0.7374, 0.6755, 0.0, 0.7374, 0.6755, 0.0, 0.7374, 0.6755, 0.0, 0.7374, 0.6755, 3.918e-06, 0.7374, 0.6755, -1.127e-05, 0.7374, 0.6755, -3.169e-06, 0.7374, 0.6755, 3.918e-06, 0.7374, 0.6755, -3.169e-06, 0.7374, 0.6755, 1.421e-05, 0.7374, 0.6755, -7.262e-06, 0.7374, 0.6755, -7.262e-06, 0.7374, 0.6755, -7.262e-06, 0.0, 1.0, 3.827e-07, 0.0, 1.0, 1.482e-07, 0.0, 1.0, 1.901e-07, 0.0, 1.0, 3.827e-07, 0.0, 1.0, 1.901e-07, 0.0, 1.0, 3.692e-07, 0.0, 1.0, 3.827e-07, 0.0, 1.0, 3.692e-07, 0.0, 1.0, 1.242e-07, 0.0, 1.0, 3.827e-07, 0.0, 1.0, 1.242e-07, 0.0, 1.0, 1.386e-07, 0.0, 1.0, 1.969e-08, 0.0, 1.0, 1.386e-07, 0.0, 1.0, 1.242e-07, 0.0, 1.0, 1.969e-08, 0.0, 1.0, 1.242e-07, 0.0, 1.0, 0.0, 0.7374, 0.6755, -8.665e-06, 0.7374, 0.6755, -5.843e-06, 0.7374, 0.6755, -6.069e-06, 0.7374, 0.6755, -8.665e-06, 0.7374, 0.6755, -6.069e-06, 0.7374, 0.6755, -9.19e-06, 0.7374, 0.6755, -2.208e-05, 0.7374, 0.6755, -1.977e-05, 0.7374, 0.6755, -2.29e-05, 0.7374, 0.6755, -2.208e-05, 0.7374, 0.6755, -2.29e-05, 0.7374, 0.6755, -2.554e-05, 0.7374, 0.6755, 0.0, 0.7374, 0.6755, 0.0, 0.7374, 0.6755, 0.0, 0.7374, 0.6755, 0.0, 0.7374, 0.6755, 0.0, 0.7374, 0.6755, 0.0, 0.7374, 0.6755, -9.309e-06, 0.7374, 0.6755, -2.59e-05, 0.7374, 0.6755, -5.807e-06, 0.7374, 0.6755, -9.309e-06, 0.7374, 0.6755, -5.807e-06, 0.7374, 0.6755, 1.55e-05, 0.7374, 0.6755, 2.116e-05, 0.7374, 0.6755, 2.116e-05, 0.7374, 0.6755, 2.116e-05, 0.7374, 0.6755, -1.014e-05, 0.7374, 0.6755, -1.155e-05, 0.7374, 0.6755, 6.317e-06, 0.7374, 0.6755, -1.014e-05, 0.7374, 0.6755, 6.317e-06, 0.7374, 0.6755, 9.57e-06, -6.591e-06, 1.648e-06, -0.1641, -0.7375, 0.6753, 4.211e-05, -0.7375, 0.6754, 5.138e-06, -0.7375, 0.6754, 5.138e-06, -0.7375, 0.6754, 4.193e-05, -6.591e-06, 1.648e-06, -0.1641, -0.7374, 0.6755, 4.541e-07, -0.7374, 0.6754, 3.513e-09, -0.7374, 0.6754, 0.0, -0.7374, 0.6755, 4.541e-07, -0.7374, 0.6755, 4.634e-07, -0.7374, 0.6754, 3.513e-09, 0.7125, -0.7016, 6.586e-07, 0.7125, -0.7016, 6.722e-07, 0.7126, -0.7016, 5.793e-09, 0.7125, -0.7016, 6.586e-07, 0.7126, -0.7016, 5.793e-09, 0.7126, -0.7016, 0.0, 0.535, 0.2859, -0.795, 0.5302, 0.2918, -0.7961, 0.5266, 0.296, -0.7969, 0.535, 0.2859, -0.795, 0.5266, 0.296, -0.7969, 0.5265, 0.296, -0.7969, 0.5729, 0.3153, 0.7566, 0.5777, 0.3093, 0.7554, 0.569, 0.3202, 0.7575, 0.5729, 0.3153, 0.7566, 0.569, 0.3202, 0.7575, 0.569, 0.3201, 0.7575, -0.0881, 0.7939, 0.6016, -0.08521, 0.7931, 0.6031, -0.06922, 0.7882, 0.6115, -0.0881, 0.7939, 0.6016, -0.06922, 0.7882, 0.6115, -0.08809, 0.7939, 0.6016, -0.1165, 0.7658, -0.6325, -0.1285, 0.7695, -0.6255, -0.1309, 0.7703, -0.6241, -0.1165, 0.7658, -0.6325, -0.1309, 0.7703, -0.6241, -0.1309, 0.7703, -0.6241, 0.0, -1.0, 0.0, 0.0, -1.0, 0.0, 0.0, -1.0, 0.0, 0.0, -1.0, 0.0, 0.0, -1.0, 0.0, 0.0, -1.0, 0.0, 0.0, -1.0, 0.0, 0.0, -1.0, 0.0, 0.0, -1.0, 0.0, 0.0, -1.0, 0.0, 0.0, -1.0, 0.0, 0.0, -1.0, 0.0, 0.0, -1.0, 0.0, 0.0, -1.0, 0.0, 0.0, -1.0, 0.0, 0.0, -1.0, 0.0, 0.0, -1.0, 0.0, 0.0, -1.0, 0.0, 0.0, 1.0, -6.904e-07, 0.0, 1.0, 2.801e-07, 0.0, 1.0, 8.071e-08, 0.0, 1.0, 8.071e-08, 0.0, 1.0, -2.344e-07, 0.0, 1.0, -6.904e-07, 0.0, 1.0, 8.071e-08, 0.0, 1.0, 2.343e-07, 0.0, 1.0, -2.344e-07, 0.0, 1.0, 8.071e-08, 0.0, 1.0, 9.058e-09, 0.0, 1.0, 2.343e-07, 0.0, 1.0, 9.058e-09, 0.0, 1.0, 6.939e-07, 0.0, 1.0, 2.343e-07, 0.0, 1.0, 9.058e-09, 0.0, 1.0, 0.0, 0.0, 1.0, 6.939e-07, 0.03031, 0.7635, 0.6451, 0.6481, 0.761, 0.03081, 0.6577, 0.7532, 0.01387, 0.03031, 0.7635, 0.6451, 0.6577, 0.7532, 0.01387, 0.01392, 0.7561, 0.6543, 0.7076, 0.01901, 0.7064, 0.7077, 0.01892, 0.7062, 0.7073, 0.01919, 0.7067, 0.7076, 0.01901, 0.7064, 0.7073, 0.01919, 0.7067, 0.7074, 0.0191, 0.7065, -0.6508, 0.7586, 0.03108, -0.03015, 0.7633, 0.6453, -0.014, 0.7561, 0.6543, -0.6508, 0.7586, 0.03108, -0.014, 0.7561, 0.6543, -0.6605, 0.7507, 0.01389, -0.7077, 0.01904, 0.7062, -0.7077, 0.019, 0.7063, -0.7076, 0.01897, 0.7063, -0.7077, 0.01904, 0.7062, -0.7076, 0.01897, 0.7063, -0.7077, 0.019, 0.7063, 0.7071, 0.019, -0.7068, 0.707, 0.0189, -0.707, 0.7075, 0.01918, -0.7065, 0.7071, 0.019, -0.7068, 0.7075, 0.01918, -0.7065, 0.7073, 0.01909, -0.7067, 0.648, 0.761, -0.03081, 0.03031, 0.7635, -0.6451, 0.01392, 0.7561, -0.6543, 0.648, 0.761, -0.03081, 0.01392, 0.7561, -0.6543, 0.6576, 0.7532, -0.01389, -0.7076, 0.01895, -0.7063, -0.7076, 0.01896, -0.7064, -0.7076, 0.01898, -0.7064, -0.7076, 0.01895, -0.7063, -0.7076, 0.01898, -0.7064, -0.7076, 0.01895, -0.7063, -0.03015, 0.7633, -0.6453, -0.6507, 0.7587, -0.03104, -0.6605, 0.7507, -0.01391, -0.03015, 0.7633, -0.6453, -0.6605, 0.7507, -0.01391, -0.01396, 0.7561, -0.6543])] * 3)])
me_electroplate_r_l1 = bpy.data.meshes.new('ElectroPlate_R_L1')
me_electroplate_r_l1.from_pydata([(-1.175, 0.3652, -0.1882), (-1.175, -0.4466, -0.1882), (1.178, -0.4466, -0.1882), (1.178, 0.3587, -0.1882), (0.853, -0.7013, 0.08994), (1.178, -0.4466, -0.1882), (-1.175, -0.4466, -0.1882), (-0.8529, -0.7062, 0.09524), (0.8023, -0.7203, 0.1107), (-0.8023, -0.7203, 0.1107), (-0.9882, -0.9555, 0.1176), (-1.446, -0.5, -0.345), (1.446, -0.5, -0.345), (0.9245, -0.9562, 0.1184), (-0.9409, -0.9727, 0.135), (0.8757, -0.9727, 0.135), (-1.446, -0.5, -0.345), (-1.446, 0.5, -0.345), (1.446, 0.5, -0.345), (1.446, -0.5, -0.345), (1.402, 0.5388, -0.3056), (-1.407, 0.5387, -0.3057), (-0.9882, 0.9555, 0.1176), (0.9245, 0.9562, 0.1184), (-0.9409, 0.9727, 0.135), (0.8757, 0.9727, 0.135), (1.446, -0.5, -0.345), (1.446, -0.4627, -0.2355), (0.9251, -0.8813, 0.2136), (0.9245, -0.9562, 0.1184), (0.8757, -0.9727, 0.135), (0.8755, -0.8969, 0.2303), (-0.9406, -0.8969, 0.2303), (-0.9409, -0.9727, 0.135), (-0.9882, -0.9555, 0.1176), (-0.9889, -0.8805, 0.2127), (-1.446, -0.4627, -0.2355), (-1.446, -0.5, -0.345), (1.446, 0.5, -0.345), (1.446, 0.4627, -0.2355), (1.446, -0.4627, -0.2355), (1.446, -0.5, -0.345), (-1.446, -0.5, -0.345), (-1.446, -0.4627, -0.2355), (-1.446, 0.4627, -0.2355), (-1.446, 0.5, -0.345), (1.446, 0.4627, -0.2355), (1.446, 0.5, -0.345), (1.402, 0.5388, -0.3056), (1.402, 0.4983, -0.1973), (-1.446, 0.5, -0.345), (-1.446, 0.4627, -0.2355), (-1.407, 0.4982, -0.1974), (-1.407, 0.5387, -0.3057), (-0.9409, 0.9727, 0.135), (-0.9406, 0.8969, 0.2303), (0.8755, 0.8969, 0.2303), (0.8757, 0.9727, 0.135), (0.4997, 0.475, -0.5), (0.4997, 0.4727, -0.413), (0.4997, -0.4727, -0.413), (0.4997, -0.475, -0.5), (-0.5003, 0.4727, -0.413), (-0.5003, 0.475, -0.5), (-0.5003, -0.475, -0.5), (-0.5003, -0.4727, -0.413), (0.4747, -0.5, -0.5), (0.4723, -0.5, -0.413), (-0.4729, -0.5, -0.413), (-0.4753, -0.5, -0.5), (-0.4753, 0.5, -0.5), (-0.4729, 0.5, -0.413), (0.4723, 0.5, -0.413), (0.4747, 0.5, -0.5), (-0.3983, -0.4243, -0.345), (-0.4729, -0.5, -0.413), (0.4723, -0.5, -0.413), (0.3977, -0.4243, -0.345), (0.3977, 0.4237, -0.345), (0.4723, 0.5, -0.413), (-0.4729, 0.5, -0.413), (-0.3983, 0.4237, -0.345), (0.4997, 0.4727, -0.413), (0.4227, 0.3987, -0.345), (0.4227, -0.3993, -0.345), (0.4997, -0.4727, -0.413), (-0.5003, -0.4727, -0.413), (-0.4233, -0.3993, -0.345), (-0.4233, 0.3987, -0.345), (-0.5003, 0.4727, -0.413), (-0.9647, 0.8161, 0.2152), (-1.357, 0.478, -0.1539), (1.351, 0.478, -0.1538), (0.9029, 0.8169, 0.2161), (-0.9162, 0.832, 0.2326), (0.853, 0.832, 0.2326), (1.393, -0.4466, -0.1882), (1.446, -0.4627, -0.2355), (1.446, 0.4627, -0.2355), (1.393, 0.4466, -0.1882), (1.446, -0.4627, -0.2355), (1.393, -0.4466, -0.1882), (0.9029, -0.8169, 0.2161), (1.446, -0.4627, -0.2355), (0.9029, -0.8169, 0.2161), (0.9251, -0.8813, 0.2136), (0.8755, -0.8969, 0.2303), (0.853, -0.832, 0.2326), (-0.9162, -0.832, 0.2326), (-0.9406, -0.8969, 0.2303), (-0.9889, -0.8805, 0.2127), (-0.9647, -0.8161, 0.2152), (-1.393, -0.4466, -0.1882), (-1.446, -0.4627, -0.2355), (-1.446, -0.4627, -0.2355), (-1.393, -0.4466, -0.1882), (-1.393, 0.4466, -0.1882), (-1.446, 0.4627, -0.2355), (1.351, 0.478, -0.1538), (1.393, 0.4466, -0.1882), (1.446, 0.4627, -0.2355), (1.402, 0.4983, -0.1973), (-1.446, 0.4627, -0.2355), (-1.393, 0.4466, -0.1882), (-1.357, 0.478, -0.1539), (-1.407, 0.4982, -0.1974), (0.853, 0.832, 0.2326), (0.8755, 0.8969, 0.2303), (-0.9406, 0.8969, 0.2303), (-0.9162, 0.832, 0.2326), (0.8757, -0.9727, 0.135), (0.9245, -0.9562, 0.1184), (0.9251, -0.8813, 0.2136), (0.8755, -0.8969, 0.2303), (0.8755, -0.8969, 0.2303), (0.9251, -0.8813, 0.2136), (0.9029, -0.8169, 0.2161), (0.853, -0.832, 0.2326), (-0.9882, -0.9555, 0.1176), (-0.9409, -0.9727, 0.135), (-0.9406, -0.8969, 0.2303), (-0.9889, -0.8805, 0.2127), (-0.9889, -0.8805, 0.2127), (-0.9406, -0.8969, 0.2303), (-0.9162, -0.832, 0.2326), (-0.9647, -0.8161, 0.2152), (0.9245, 0.9562, 0.1184), (0.8757, 0.9727, 0.135), (0.8755, 0.8969, 0.2303), (0.9251, 0.8813, 0.2136), (0.9251, 0.8813, 0.2136), (0.8755, 0.8969, 0.2303), (0.853, 0.832, 0.2326), (0.9029, 0.8169, 0.2161), (-0.9409, 0.9727, 0.135), (-0.9882, 0.9555, 0.1176), (-0.9889, 0.8805, 0.2127), (-0.9406, 0.8969, 0.2303), (-0.9406, 0.8969, 0.2303), (-0.9889, 0.8805, 0.2127), (-0.9647, 0.8161, 0.2152), (-0.9162, 0.832, 0.2326), (-1.393, 0.4466, -0.1882), (-1.393, -0.4466, -0.1882), (-1.272, -0.4466, -0.1882), (-1.272, 0.4466, -0.1882), (1.393, 0.4466, -0.1882), (1.273, 0.4466, -0.1882), (1.273, -0.4466, -0.1882), (1.393, -0.4466, -0.1882), (-1.393, -0.4466, -0.1882), (-0.9647, -0.8161, 0.2152), (-0.8935, -0.7561, 0.1497), (-1.272, -0.4466, -0.1882), (-0.9647, -0.8161, 0.2152), (-0.9162, -0.832, 0.2326), (-0.8229, -0.7702, 0.1652), (-0.8935, -0.7561, 0.1497), (-0.9162, -0.832, 0.2326), (0.853, -0.832, 0.2326), (0.8229, -0.7702, 0.1652), (-0.8229, -0.7702, 0.1652), (0.9029, -0.8169, 0.2161), (0.8935, -0.7472, 0.1401), (0.8229, -0.7702, 0.1652), (0.853, -0.832, 0.2326), (1.393, -0.4466, -0.1882), (1.273, -0.4466, -0.1882), (-1.272, 0.4466, -0.1882), (-1.272, -0.4466, -0.1882), (-1.175, -0.4466, -0.1882), (-1.175, 0.3652, -0.1882), (1.178, 0.3587, -0.1882), (1.273, 0.4466, -0.1882), (1.273, -0.4466, -0.1882), (1.178, -0.4466, -0.1882), (-1.272, -0.4466, -0.1882), (-0.8935, -0.7561, 0.1497), (-0.8529, -0.7062, 0.09524), (-1.175, -0.4466, -0.1882), (-0.8935, -0.7561, 0.1497), (-0.8229, -0.7702, 0.1652), (-0.8023, -0.7203, 0.1107), (-0.8529, -0.7062, 0.09524), (-0.8229, -0.7702, 0.1652), (0.8229, -0.7702, 0.1652), (0.8023, -0.7203, 0.1107), (-0.8023, -0.7203, 0.1107), (0.8229, -0.7702, 0.1652), (0.8935, -0.7472, 0.1401), (0.853, -0.7013, 0.08994), (0.8023, -0.7203, 0.1107), (1.393, -0.4466, -0.1882), (0.8935, -0.7472, 0.1401), (0.9029, -0.8169, 0.2161), (0.853, -0.7013, 0.08994), (0.8935, -0.7472, 0.1401), (1.273, -0.4466, -0.1882), (1.178, -0.4466, -0.1882), (-1.393, 0.4466, -0.1882), (-1.272, 0.4466, -0.1882), (1.273, 0.4466, -0.1882), (1.393, 0.4466, -0.1882), (1.393, 0.4466, -0.1882), (-1.357, 0.478, -0.1539), (-1.393, 0.4466, -0.1882), (1.351, 0.478, -0.1538), (-1.446, 0.5, -0.345), (-1.407, 0.5387, -0.3057), (1.402, 0.5388, -0.3056), (1.446, 0.5, -0.345), (-1.407, 0.5387, -0.3057), (-1.407, 0.4982, -0.1974), (-0.9889, 0.8805, 0.2127), (-0.9882, 0.9555, 0.1176), (1.402, 0.4983, -0.1973), (1.402, 0.5388, -0.3056), (0.9245, 0.9562, 0.1184), (0.9251, 0.8813, 0.2136), (0.9029, 0.8169, 0.2161), (1.351, 0.478, -0.1538), (1.402, 0.4983, -0.1973), (0.9251, 0.8813, 0.2136), (-1.407, 0.4982, -0.1974), (-1.357, 0.478, -0.1539), (-0.9647, 0.8161, 0.2152), (-0.9889, 0.8805, 0.2127), (-0.4753, -0.5, -0.5), (-0.5003, -0.475, -0.5), (-0.5003, 0.475, -0.5), (-0.4753, 0.5, -0.5), (0.4747, -0.5, -0.5), (0.4747, 0.5, -0.5), (0.4997, -0.475, -0.5), (0.4997, 0.475, -0.5), (-0.4233, 0.3987, -0.345), (-0.4233, -0.3993, -0.345), (-0.3983, -0.4243, -0.345), (-0.3983, 0.4237, -0.345), (0.3977, 0.4237, -0.345), (0.3977, -0.4243, -0.345), (0.4227, 0.3987, -0.345), (0.4227, -0.3993, -0.345), (0.4997, 0.4727, -0.413), (0.4723, 0.5, -0.413), (0.3977, 0.4237, -0.345), (0.4227, 0.3987, -0.345), (0.4723, 0.5, -0.413), (0.4997, 0.4727, -0.413), (0.4997, 0.475, -0.5), (0.4747, 0.5, -0.5), (0.4723, -0.5, -0.413), (0.4997, -0.4727, -0.413), (0.4227, -0.3993, -0.345), (0.3977, -0.4243, -0.345), (0.4997, -0.4727, -0.413), (0.4723, -0.5, -0.413), (0.4747, -0.5, -0.5), (0.4997, -0.475, -0.5), (-0.4753, 0.5, -0.5), (-0.5003, 0.475, -0.5), (-0.5003, 0.4727, -0.413), (-0.4729, 0.5, -0.413), (-0.4729, 0.5, -0.413), (-0.5003, 0.4727, -0.413), (-0.4233, 0.3987, -0.345), (-0.3983, 0.4237, -0.345), (-0.5003, -0.475, -0.5), (-0.4753, -0.5, -0.5), (-0.4729, -0.5, -0.413), (-0.5003, -0.4727, -0.413), (-0.5003, -0.4727, -0.413), (-0.4729, -0.5, -0.413), (-0.3983, -0.4243, -0.345), (-0.4233, -0.3993, -0.345)], [], [(0, 1, 2), (0, 2, 3), (4, 5, 6), (6, 7, 4), (7, 8, 4), (7, 9, 8), (10, 11, 12), (12, 13, 10), (13, 14, 10), (13, 15, 14), (16, 17, 18), (16, 18, 19), (20, 21, 22), (22, 23, 20), (22, 24, 23), (24, 25, 23), (26, 27, 28), (26, 28, 29), (30, 31, 32), (30, 32, 33), (34, 35, 36), (34, 36, 37), (38, 39, 40), (38, 40, 41), (42, 43, 44), (42, 44, 45), (46, 47, 48), (46, 48, 49), (50, 51, 52), (50, 52, 53), (54, 55, 56), (54, 56, 57), (58, 59, 60), (58, 60, 61), (62, 63, 64), (62, 64, 65), (66, 67, 68), (66, 68, 69), (70, 71, 72), (70, 72, 73), (74, 75, 76), (74, 76, 77), (78, 79, 80), (78, 80, 81), (82, 83, 84), (82, 84, 85), (86, 87, 88), (86, 88, 89), (90, 91, 92), (92, 93, 90), (93, 94, 90), (93, 95, 94), (96, 97, 98), (96, 98, 99), (100, 101, 102), (103, 104, 105), (106, 107, 108), (106, 108, 109), (110, 111, 112), (110, 112, 113), (114, 115, 116), (114, 116, 117), (118, 119, 120), (118, 120, 121), (122, 123, 124), (122, 124, 125), (126, 127, 128), (126, 128, 129), (130, 131, 132), (130, 132, 133), (134, 135, 136), (134, 136, 137), (138, 139, 140), (138, 140, 141), (142, 143, 144), (142, 144, 145), (146, 147, 148), (146, 148, 149), (150, 151, 152), (150, 152, 153), (154, 155, 156), (154, 156, 157), (158, 159, 160), (158, 160, 161), (162, 163, 164), (162, 164, 165), (166, 167, 168), (166, 168, 169), (170, 171, 172), (170, 172, 173), (174, 175, 176), (174, 176, 177), (178, 179, 180), (178, 180, 181), (182, 183, 184), (182, 184, 185), (186, 187, 183), (188, 189, 190), (188, 190, 191), (188, 191, 192), (188, 192, 193), (194, 193, 192), (194, 192, 195), (196, 197, 198), (196, 198, 199), (200, 201, 202), (200, 202, 203), (204, 205, 206), (204, 206, 207), (208, 209, 210), (208, 210, 211), (212, 213, 214), (215, 216, 217), (215, 217, 218), (219, 220, 221), (221, 222, 219), (223, 224, 225), (223, 226, 224), (227, 228, 229), (227, 229, 230), (231, 232, 233), (231, 233, 234), (235, 236, 237), (235, 237, 238), (239, 240, 241), (239, 241, 242), (243, 244, 245), (243, 245, 246), (247, 248, 249), (249, 250, 247), (250, 251, 247), (250, 252, 251), (252, 253, 251), (252, 254, 253), (255, 256, 257), (257, 258, 255), (257, 259, 258), (257, 260, 259), (260, 261, 259), (260, 262, 261), (263, 264, 265), (263, 265, 266), (267, 268, 269), (267, 269, 270), (271, 272, 273), (271, 273, 274), (275, 276, 277), (275, 277, 278), (279, 280, 281), (279, 281, 282), (283, 284, 285), (283, 285, 286), (287, 288, 289), (287, 289, 290), (291, 292, 293), (291, 293, 294)])
me_electroplate_r_l1.polygons.foreach_set('use_smooth', [True] * 156)
me_electroplate_r_l1.polygons.foreach_set('material_index', [0, 0, 0, 0, 0, 0, 1, 1, 1, 1, 1, 1, 1, 1, 1, 1, 1, 1, 1, 1, 1, 1, 1, 1, 1, 1, 1, 1, 1, 1, 1, 1, 1, 1, 1, 1, 1, 1, 1, 1, 1, 1, 1, 1, 1, 1, 1, 1, 1, 1, 1, 1, 1, 1, 1, 1, 1, 1, 1, 1, 1, 1, 1, 1, 1, 1, 1, 1, 1, 1, 1, 1, 1, 1, 1, 1, 1, 1, 1, 1, 1, 1, 1, 1, 1, 1, 1, 1, 1, 1, 1, 1, 1, 1, 1, 1, 1, 1, 1, 1, 1, 1, 1, 1, 1, 1, 1, 1, 1, 1, 1, 1, 1, 1, 1, 1, 1, 1, 1, 1, 1, 1, 1, 1, 1, 1, 1, 1, 1, 1, 1, 1, 1, 1, 1, 1, 1, 1, 1, 1, 1, 1, 1, 1, 1, 1, 1, 1, 1, 1, 1, 1, 1, 1, 1, 1])
_k = set([(0, 1), (0, 3), (1, 2), (2, 3), (4, 5), (4, 8), (5, 6), (6, 7), (7, 9), (8, 9), (10, 11), (10, 14), (11, 12), (12, 13), (13, 15), (14, 15), (16, 17), (16, 19), (17, 18), (18, 19), (20, 21), (20, 23), (21, 22), (22, 24), (23, 25), (24, 25), (26, 27), (26, 29), (27, 28), (28, 29), (30, 31), (30, 33), (31, 32), (32, 33), (34, 35), (34, 37), (35, 36), (36, 37), (38, 39), (38, 41), (39, 40), (40, 41), (42, 43), (42, 45), (43, 44), (44, 45), (46, 47), (46, 49), (47, 48), (48, 49), (50, 51), (50, 53), (51, 52), (52, 53), (54, 55), (54, 57), (55, 56), (56, 57), (58, 59), (58, 61), (59, 60), (60, 61), (62, 63), (62, 65), (63, 64), (64, 65), (66, 67), (66, 69), (67, 68), (68, 69), (70, 71), (70, 73), (71, 72), (72, 73), (74, 75), (74, 77), (75, 76), (76, 77), (78, 79), (78, 81), (79, 80), (80, 81), (82, 83), (82, 85), (83, 84), (84, 85), (86, 87), (86, 89), (87, 88), (88, 89), (90, 91), (90, 94), (91, 92), (92, 93), (93, 95), (94, 95), (96, 97), (96, 99), (97, 98), (98, 99), (100, 101), (100, 102), (101, 102), (103, 104), (103, 105), (104, 105), (106, 107), (106, 109), (107, 108), (108, 109), (110, 111), (110, 113), (111, 112), (112, 113), (114, 115), (114, 117), (115, 116), (116, 117), (118, 119), (118, 121), (119, 120), (120, 121), (122, 123), (122, 125), (123, 124), (124, 125), (126, 127), (126, 129), (127, 128), (128, 129), (130, 131), (130, 133), (131, 132), (132, 133), (134, 135), (134, 137), (135, 136), (136, 137), (138, 139), (138, 141), (139, 140), (140, 141), (142, 143), (142, 145), (143, 144), (144, 145), (146, 147), (146, 149), (147, 148), (148, 149), (150, 151), (150, 153), (151, 152), (152, 153), (154, 155), (154, 157), (155, 156), (156, 157), (158, 159), (158, 161), (159, 160), (160, 161), (162, 163), (162, 165), (163, 164), (164, 165), (166, 167), (166, 169), (167, 168), (168, 169), (170, 171), (170, 173), (171, 172), (172, 173), (174, 175), (174, 177), (175, 176), (176, 177), (178, 179), (178, 181), (179, 180), (180, 181), (182, 183), (182, 185), (183, 184), (183, 186), (183, 187), (184, 185), (186, 187), (188, 189), (188, 193), (189, 190), (190, 191), (191, 192), (192, 195), (193, 194), (194, 195), (196, 197), (196, 199), (197, 198), (198, 199), (200, 201), (200, 203), (201, 202), (202, 203), (204, 205), (204, 207), (205, 206), (206, 207), (208, 209), (208, 211), (209, 210), (210, 211), (212, 213), (212, 214), (213, 214), (215, 216), (215, 218), (216, 217), (217, 218), (219, 220), (219, 222), (220, 221), (221, 222), (223, 225), (223, 226), (224, 225), (224, 226), (227, 228), (227, 230), (228, 229), (229, 230), (231, 232), (231, 234), (232, 233), (233, 234), (235, 236), (235, 238), (236, 237), (237, 238), (239, 240), (239, 242), (240, 241), (241, 242), (243, 244), (243, 246), (244, 245), (245, 246), (247, 248), (247, 251), (248, 249), (249, 250), (250, 252), (251, 253), (252, 254), (253, 254), (255, 256), (255, 258), (256, 257), (257, 260), (258, 259), (259, 261), (260, 262), (261, 262), (263, 264), (263, 266), (264, 265), (265, 266), (267, 268), (267, 270), (268, 269), (269, 270), (271, 272), (271, 274), (272, 273), (273, 274), (275, 276), (275, 278), (276, 277), (277, 278), (279, 280), (279, 282), (280, 281), (281, 282), (283, 284), (283, 286), (284, 285), (285, 286), (287, 288), (287, 290), (288, 289), (289, 290), (291, 292), (291, 294), (292, 293), (293, 294)])
me_electroplate_r_l1.attributes.new('sharp_edge', 'BOOLEAN', 'EDGE').data.foreach_set('value', [ (min(e.vertices), max(e.vertices)) in _k for e in me_electroplate_r_l1.edges])
_uv = me_electroplate_r_l1.uv_layers.new(name='UVMap')
_uv.uv.foreach_set('vector', [0.8595, 0.01533, 0.8595, 0.04969, 0.7599, 0.04969, 0.8595, 0.01533, 0.7599, 0.04969, 0.7599, 0.01561, 0.7736, 0.0678, 0.7599, 0.04969, 0.8595, 0.04969, 0.8595, 0.04969, 0.8458, 0.06819, 0.7736, 0.0678, 0.8458, 0.06819, 0.7758, 0.06928, 0.7736, 0.0678, 0.8458, 0.06819, 0.8437, 0.06928, 0.7758, 0.06928, 0.6851, -0.2946, 0.6832, -0.2927, 0.6951, -0.2927, 0.6951, -0.2927, 0.6929, -0.2946, 0.6851, -0.2946, 0.6929, -0.2946, 0.6853, -0.2947, 0.6851, -0.2946, 0.6929, -0.2946, 0.6927, -0.2947, 0.6853, -0.2947, 0.6832, -0.2927, 0.6832, -0.2886, 0.6951, -0.2886, 0.6832, -0.2927, 0.6951, -0.2886, 0.6951, -0.2927, 0.5777, 0.09263, 0.5828, 0.09263, 0.582, 0.09338, 0.582, 0.09338, 0.5786, 0.09338, 0.5777, 0.09263, 0.582, 0.09338, 0.5819, 0.09341, 0.5786, 0.09338, 0.5819, 0.09341, 0.5787, 0.09341, 0.5786, 0.09338, 0.7272, 0.07606, 0.7272, 0.07608, 0.7269, 0.07587, 0.7272, 0.07606, 0.7269, 0.07587, 0.727, 0.07583, 0.7298, 0.07675, 0.7297, 0.07675, 0.7297, 0.0758, 0.7298, 0.07675, 0.7297, 0.0758, 0.7298, 0.0758, 0.7175, 0.07566, 0.7176, 0.07569, 0.7174, 0.07591, 0.7175, 0.07566, 0.7174, 0.07591, 0.7173, 0.07589, 0.7272, 0.07658, 0.7272, 0.07656, 0.7272, 0.07608, 0.7272, 0.07658, 0.7272, 0.07608, 0.7272, 0.07606, 0.7173, 0.07589, 0.7174, 0.07591, 0.7174, 0.07637, 0.7173, 0.07589, 0.7174, 0.07637, 0.7173, 0.07639, 0.7272, 0.07656, 0.7272, 0.07658, 0.7272, 0.0766, 0.7272, 0.07656, 0.7272, 0.0766, 0.7271, 0.07658, 0.7173, 0.07639, 0.7174, 0.07637, 0.7174, 0.07639, 0.7173, 0.07639, 0.7174, 0.07639, 0.7173, 0.07641, 0.5865, 0.07204, 0.5866, 0.07204, 0.5866, 0.07461, 0.5865, 0.07204, 0.5866, 0.07461, 0.5865, 0.07461, 0.2402, 0.08829, 0.2401, 0.08829, 0.2401, 0.08695, 0.2402, 0.08829, 0.2401, 0.08695, 0.2402, 0.08695, 0.2329, 0.08864, 0.2328, 0.08864, 0.2328, 0.08729, 0.2329, 0.08864, 0.2328, 0.08729, 0.2329, 0.0873, 0.2244, 0.08785, 0.2243, 0.08785, 0.2243, 0.08652, 0.2244, 0.08785, 0.2243, 0.08652, 0.2244, 0.08652, 0.2391, 0.0882, 0.2389, 0.0882, 0.2389, 0.08687, 0.2391, 0.0882, 0.2389, 0.08687, 0.2391, 0.08686, 0.2242, 0.08662, 0.2243, 0.08652, 0.2243, 0.08785, 0.2242, 0.08662, 0.2243, 0.08785, 0.2242, 0.08775, 0.2388, 0.08697, 0.2389, 0.08687, 0.2389, 0.0882, 0.2388, 0.08697, 0.2389, 0.0882, 0.2388, 0.08809, 0.2401, 0.08829, 0.24, 0.08818, 0.24, 0.08705, 0.2401, 0.08829, 0.24, 0.08705, 0.2401, 0.08695, 0.2329, 0.0873, 0.233, 0.0874, 0.233, 0.08853, 0.2329, 0.0873, 0.233, 0.08853, 0.2329, 0.08864, 0.7141, -0.2563, 0.719, -0.2517, 0.6849, -0.2517, 0.6849, -0.2517, 0.6906, -0.2563, 0.7141, -0.2563, 0.6906, -0.2563, 0.7135, -0.2565, 0.7141, -0.2563, 0.6906, -0.2563, 0.6912, -0.2565, 0.7135, -0.2565, 0.7295, 0.07702, 0.7295, 0.07704, 0.729, 0.07704, 0.7295, 0.07702, 0.729, 0.07704, 0.729, 0.07702, 0.7295, 0.07704, 0.7295, 0.07702, 0.7297, 0.07676, 0.7295, 0.07704, 0.7297, 0.07676, 0.7297, 0.07677, 0.7297, 0.07675, 0.7297, 0.07673, 0.7297, 0.07581, 0.7297, 0.07675, 0.7297, 0.07581, 0.7297, 0.0758, 0.7297, 0.07577, 0.7297, 0.07579, 0.7295, 0.07556, 0.7297, 0.07577, 0.7295, 0.07556, 0.7295, 0.07554, 0.7295, 0.07554, 0.7295, 0.07556, 0.729, 0.07556, 0.7295, 0.07554, 0.729, 0.07556, 0.729, 0.07554, 0.729, 0.07699, 0.729, 0.07702, 0.729, 0.07704, 0.729, 0.07699, 0.729, 0.07704, 0.729, 0.07702, 0.729, 0.07554, 0.729, 0.07556, 0.729, 0.07558, 0.729, 0.07554, 0.729, 0.07558, 0.729, 0.07556, 0.5867, 0.07457, 0.5866, 0.07461, 0.5866, 0.07204, 0.5867, 0.07457, 0.5866, 0.07204, 0.5867, 0.07207, 0.7298, 0.07675, 0.7298, 0.07677, 0.7297, 0.07677, 0.7298, 0.07675, 0.7297, 0.07677, 0.7297, 0.07675, 0.7297, 0.07675, 0.7297, 0.07677, 0.7297, 0.07676, 0.7297, 0.07675, 0.7297, 0.07676, 0.7297, 0.07673, 0.7298, 0.07577, 0.7298, 0.0758, 0.7297, 0.0758, 0.7298, 0.07577, 0.7297, 0.0758, 0.7297, 0.07577, 0.7297, 0.07577, 0.7297, 0.0758, 0.7297, 0.07581, 0.7297, 0.07577, 0.7297, 0.07581, 0.7297, 0.07579, 0.5866, 0.07468, 0.5865, 0.07461, 0.5866, 0.07461, 0.5866, 0.07468, 0.5866, 0.07461, 0.5867, 0.07468, 0.5867, 0.07468, 0.5866, 0.07461, 0.5867, 0.07457, 0.5867, 0.07468, 0.5867, 0.07457, 0.5868, 0.07465, 0.5865, 0.07204, 0.5866, 0.07197, 0.5867, 0.07197, 0.5865, 0.07204, 0.5867, 0.07197, 0.5866, 0.07204, 0.5866, 0.07204, 0.5867, 0.07197, 0.5868, 0.072, 0.5866, 0.07204, 0.5868, 0.072, 0.5867, 0.07207, 0.729, 0.07556, 0.7295, 0.07556, 0.7295, 0.07563, 0.729, 0.07556, 0.7295, 0.07563, 0.729, 0.07563, 0.729, 0.07702, 0.729, 0.07695, 0.7295, 0.07695, 0.729, 0.07702, 0.7295, 0.07695, 0.7295, 0.07702, 0.7295, 0.07556, 0.7297, 0.07579, 0.7297, 0.07582, 0.7295, 0.07556, 0.7297, 0.07582, 0.7295, 0.07563, 0.7297, 0.07579, 0.7297, 0.07581, 0.7297, 0.07586, 0.7297, 0.07579, 0.7297, 0.07586, 0.7297, 0.07582, 0.7297, 0.07581, 0.7297, 0.07673, 0.7297, 0.07672, 0.7297, 0.07581, 0.7297, 0.07672, 0.7297, 0.07586, 0.7297, 0.07676, 0.7296, 0.07676, 0.7297, 0.07672, 0.7297, 0.07676, 0.7297, 0.07672, 0.7297, 0.07673, 0.7295, 0.07702, 0.7295, 0.07695, 0.7296, 0.07676, 0.08008, 0.2487, 0.08089, 0.2487, 0.08089, 0.2488, 0.08008, 0.2487, 0.08089, 0.2488, 0.08016, 0.2488, 0.08008, 0.2487, 0.08016, 0.2488, 0.08016, 0.2509, 0.08008, 0.2487, 0.08016, 0.2509, 0.08008, 0.251, 0.08089, 0.251, 0.08008, 0.251, 0.08016, 0.2509, 0.08089, 0.251, 0.08016, 0.2509, 0.08089, 0.2509, 0.08089, 0.2487, 0.08117, 0.249, 0.08112, 0.2491, 0.08089, 0.2487, 0.08112, 0.2491, 0.08089, 0.2488, 0.08117, 0.249, 0.08118, 0.2491, 0.08114, 0.2491, 0.08117, 0.249, 0.08114, 0.2491, 0.08112, 0.2491, 0.08118, 0.2491, 0.08118, 0.2506, 0.08114, 0.2506, 0.08118, 0.2491, 0.08114, 0.2506, 0.08114, 0.2491, 0.08118, 0.2506, 0.08116, 0.2507, 0.08112, 0.2506, 0.08118, 0.2506, 0.08112, 0.2506, 0.08114, 0.2506, 0.7295, 0.07702, 0.7296, 0.07676, 0.7297, 0.07676, 0.08112, 0.2506, 0.08116, 0.2507, 0.08089, 0.251, 0.08112, 0.2506, 0.08089, 0.251, 0.08089, 0.2509, 0.7175, 0.08157, 0.7175, 0.08163, 0.7175, 0.08296, 0.7175, 0.08296, 0.7175, 0.08302, 0.7175, 0.08157, 0.7175, 0.08302, 0.7175, 0.08159, 0.7175, 0.08157, 0.7175, 0.08302, 0.7175, 0.083, 0.7175, 0.08159, 0.6832, -0.2886, 0.6834, -0.2884, 0.6949, -0.2884, 0.6832, -0.2886, 0.6949, -0.2884, 0.6951, -0.2886, 0.5555, 0.0737, 0.5557, 0.07365, 0.5562, 0.07417, 0.5555, 0.0737, 0.5562, 0.07417, 0.5561, 0.07428, 0.5821, 0.07415, 0.5823, 0.0742, 0.5817, 0.07479, 0.5821, 0.07415, 0.5817, 0.07479, 0.5816, 0.07468, 0.5868, 0.07465, 0.5872, 0.07528, 0.5872, 0.07535, 0.5868, 0.07465, 0.5872, 0.07535, 0.5867, 0.07468, 0.5872, 0.07138, 0.5872, 0.07145, 0.5868, 0.072, 0.5872, 0.07138, 0.5868, 0.072, 0.5867, 0.07197, 0.2313, 0.08553, 0.2314, 0.0855, 0.2326, 0.0855, 0.2326, 0.0855, 0.2326, 0.08553, 0.2313, 0.08553, 0.2326, 0.08553, 0.2313, 0.08675, 0.2313, 0.08553, 0.2326, 0.08553, 0.2326, 0.08675, 0.2313, 0.08675, 0.2326, 0.08675, 0.2314, 0.08678, 0.2313, 0.08675, 0.2326, 0.08675, 0.2326, 0.08678, 0.2314, 0.08678, 0.242, 0.08595, 0.243, 0.08595, 0.243, 0.08598, 0.243, 0.08598, 0.2419, 0.08598, 0.242, 0.08595, 0.243, 0.08598, 0.2419, 0.087, 0.2419, 0.08598, 0.243, 0.08598, 0.243, 0.087, 0.2419, 0.087, 0.243, 0.087, 0.242, 0.08703, 0.2419, 0.087, 0.243, 0.087, 0.243, 0.08703, 0.242, 0.08703, 0.2419, 0.08713, 0.2418, 0.0871, 0.2419, 0.087, 0.2419, 0.08713, 0.2419, 0.087, 0.242, 0.08703, 0.2401, 0.08833, 0.2401, 0.08829, 0.2402, 0.08829, 0.2401, 0.08833, 0.2402, 0.08829, 0.2402, 0.08833, 0.2431, 0.0871, 0.2431, 0.08713, 0.243, 0.08703, 0.2431, 0.0871, 0.243, 0.08703, 0.243, 0.087, 0.2401, 0.08695, 0.2401, 0.08691, 0.2402, 0.08691, 0.2401, 0.08695, 0.2402, 0.08691, 0.2402, 0.08695, 0.2328, 0.08867, 0.2328, 0.08864, 0.2329, 0.08864, 0.2328, 0.08867, 0.2329, 0.08864, 0.2329, 0.08867, 0.2418, 0.08588, 0.2419, 0.08585, 0.242, 0.08595, 0.2418, 0.08588, 0.242, 0.08595, 0.2419, 0.08598, 0.2328, 0.08729, 0.2328, 0.08726, 0.2329, 0.08726, 0.2328, 0.08729, 0.2329, 0.08726, 0.2329, 0.0873, 0.2431, 0.08585, 0.2431, 0.08588, 0.243, 0.08598, 0.2431, 0.08585, 0.243, 0.08598, 0.243, 0.08595])
me_electroplate_r_l1.materials.append(mat_electroplate_r_l1_0)
me_electroplate_r_l1.materials.append(mat_electroplate_r_l1_1)
me_electroplate_r_l1.use_remesh_preserve_volume = False
me_electroplate_r_l1.use_remesh_preserve_attributes = False
me_electroplate_r_l1.use_mirror_vertex_groups = False
me_electroplate_r_l1.update()
me_electroplate_r_l1.normals_split_custom_set([tuple(v) for v in zip(*[iter([5.312e-08, -2.41e-13, 1.0, 5.47e-08, -3.051e-13, 1.0, 4.878e-08, -6.451e-14, 1.0, 5.312e-08, -2.41e-13, 1.0, 4.878e-08, -6.451e-14, 1.0, 4.719e-08, 0.0, 1.0, -1.266e-07, 0.7374, 0.6755, -4.381e-09, 0.7374, 0.6755, -3.303e-07, 0.7374, 0.6755, -3.303e-07, 0.7374, 0.6755, -3.598e-07, 0.7374, 0.6755, -1.266e-07, 0.7374, 0.6755, -3.598e-07, 0.7374, 0.6755, -5.258e-07, 0.7374, 0.6754, -1.266e-07, 0.7374, 0.6755, -3.598e-07, 0.7374, 0.6755, -9.181e-09, 0.7374, 0.6754, -5.258e-07, 0.7374, 0.6754, -5.071e-09, -0.7126, -0.7016, 1.606e-10, -0.7126, -0.7016, -1.166e-08, -0.7126, -0.7016, -1.166e-08, -0.7126, -0.7016, -1.364e-08, -0.7126, -0.7016, -5.071e-09, -0.7126, -0.7016, -1.364e-08, -0.7126, -0.7016, -1.979e-08, -0.7126, -0.7016, -5.071e-09, -0.7126, -0.7016, -1.364e-08, -0.7126, -0.7016, 1.452e-09, -0.7126, -0.7016, -1.979e-08, -0.7126, -0.7016, -3.504e-08, 2.014e-13, -1.0, -3.338e-08, 2.014e-13, -1.0, -3.955e-08, 2.014e-13, -1.0, -3.504e-08, 2.014e-13, -1.0, -3.955e-08, 2.014e-13, -1.0, -4.121e-08, 2.014e-13, -1.0, 8.789e-08, 0.7126, -0.7016, 6.028e-07, 0.7126, -0.7016, 4.12e-07, 0.7126, -0.7016, 4.12e-07, 0.7126, -0.7016, -1.037e-07, 0.7126, -0.7016, 8.789e-08, 0.7126, -0.7016, 4.12e-07, 0.7126, -0.7016, -9.943e-08, 0.7126, -0.7016, -1.037e-07, 0.7126, -0.7016, -9.943e-08, 0.7126, -0.7016, -9.86e-08, 0.7126, -0.7016, -1.037e-07, 0.7126, -0.7016, 0.7561, -0.5749, 0.3128, 0.7561, -0.5749, 0.3128, 0.7561, -0.5749, 0.3128, 0.7561, -0.5749, 0.3128, 0.7561, -0.5749, 0.3128, 0.7561, -0.5749, 0.3128, 1.699e-06, -0.7828, 0.6223, 1.771e-06, -0.7828, 0.6223, 1.64e-07, -0.7828, 0.6223, 1.699e-06, -0.7828, 0.6223, 1.64e-07, -0.7828, 0.6223, 9.265e-08, -0.7828, 0.6223, -0.7957, -0.5322, 0.2894, -0.7957, -0.5322, 0.2894, -0.7957, -0.5322, 0.2894, -0.7957, -0.5322, 0.2894, -0.7957, -0.5322, 0.2894, -0.7956, -0.5322, 0.2894, 1.0, 4.607e-06, 3.828e-05, 1.0, 5.588e-06, 4.643e-05, 1.0, -4.529e-06, -3.763e-05, 1.0, 4.607e-06, 3.828e-05, 1.0, -4.529e-06, -3.763e-05, 1.0, -5.171e-06, -4.297e-05, -1.0, -4.365e-06, 3.828e-05, -1.0, -5.294e-06, 4.643e-05, -1.0, 4.291e-06, -3.763e-05, -1.0, -4.365e-06, 3.828e-05, -1.0, 4.291e-06, -3.763e-05, -1.0, 4.898e-06, -4.297e-05, 0.7352, 0.6384, 0.2279, 0.7352, 0.6384, 0.228, 0.7554, 0.5777, 0.3093, 0.7352, 0.6384, 0.2279, 0.7554, 0.5777, 0.3093, 0.7566, 0.5729, 0.3154, -0.7767, 0.5932, 0.2118, -0.7767, 0.5932, 0.2118, -0.7961, 0.5302, 0.2917, -0.7767, 0.5932, 0.2118, -0.7961, 0.5302, 0.2917, -0.795, 0.535, 0.2859, -4.075e-07, 0.7828, 0.6223, -4.253e-07, 0.7828, 0.6223, -2.615e-08, 0.7828, 0.6223, -4.075e-07, 0.7828, 0.6223, -2.615e-08, 0.7828, 0.6223, -8.423e-09, 0.7828, 0.6223, 1.0, -4.769e-06, 3.201e-06, 1.0, -5.075e-06, -1.365e-07, 1.0, -2.057e-07, 5.297e-05, 1.0, -4.769e-06, 3.201e-06, 1.0, -2.057e-07, 5.297e-05, 1.0, 9.018e-08, 5.62e-05, -1.0, 2.958e-07, -3.226e-06, -1.0, 0.0, 0.0, -1.0, 4.86e-06, -5.3e-05, -1.0, 2.958e-07, -3.226e-06, -1.0, 4.86e-06, -5.3e-05, -1.0, 5.166e-06, -5.634e-05, 3.152e-08, -1.0, 0.0, 3.153e-08, -1.0, 0.0, 3.138e-08, -1.0, 0.0, 3.152e-08, -1.0, 0.0, 3.138e-08, -1.0, 0.0, 3.137e-08, -1.0, 0.0, -3.152e-08, 1.0, 6.821e-07, -3.153e-08, 1.0, 7.251e-07, -3.138e-08, 1.0, 4.151e-08, -3.152e-08, 1.0, 6.821e-07, -3.138e-08, 1.0, 4.151e-08, -3.137e-08, 1.0, 0.0, -0.01388, -0.6605, 0.7507, -0.03107, -0.6507, 0.7587, 0.03107, -0.6507, 0.7587, -0.01388, -0.6605, 0.7507, 0.03107, -0.6507, 0.7587, 0.01388, -0.6605, 0.7507, 0.0139, 0.6576, 0.7532, 0.03081, 0.648, 0.761, -0.03081, 0.648, 0.761, 0.0139, 0.6576, 0.7532, -0.03081, 0.648, 0.761, -0.0139, 0.6576, 0.7532, 0.6451, 0.0303, 0.7635, 0.6543, 0.01392, 0.7561, 0.6543, -0.01397, 0.7561, 0.6451, 0.0303, 0.7635, 0.6543, -0.01397, 0.7561, 0.6453, -0.03015, 0.7633, -0.6453, -0.03014, 0.7633, -0.6543, -0.01396, 0.7561, -0.6543, 0.01393, 0.7561, -0.6453, -0.03014, 0.7633, -0.6543, 0.01393, 0.7561, -0.6451, 0.0303, 0.7635, 3.936e-07, -0.7374, 0.6755, 5.185e-07, -0.7374, 0.6755, 1.309e-07, -0.7374, 0.6755, 1.309e-07, -0.7374, 0.6755, 1.42e-08, -0.7374, 0.6755, 3.936e-07, -0.7374, 0.6755, 1.42e-08, -0.7374, 0.6755, 2.149e-08, -0.7374, 0.6754, 3.936e-07, -0.7374, 0.6755, 1.42e-08, -0.7374, 0.6755, 9.527e-08, -0.7374, 0.6754, 2.149e-08, -0.7374, 0.6754, 0.6615, 3.28e-06, 0.7499, 0.6615, 3.602e-06, 0.7499, 0.6616, -3.305e-06, 0.7499, 0.6615, 3.28e-06, 0.7499, 0.6616, -3.305e-06, 0.7499, 0.6616, -3.732e-06, 0.7499, 0.6057, 0.08035, 0.7916, 0.6057, 0.08035, 0.7916, 0.6057, 0.08035, 0.7916, 0.6057, 0.08032, 0.7916, 0.6057, 0.08032, 0.7916, 0.6057, 0.08032, 0.7916, 4.414e-08, -0.03541, 0.9994, 6.119e-08, -0.03541, 0.9994, -5.102e-07, -0.03543, 0.9994, 4.414e-08, -0.03541, 0.9994, -5.102e-07, -0.03543, 0.9994, -5.211e-07, -0.03543, 0.9994, -0.6277, 0.1247, 0.7684, -0.6277, 0.1247, 0.7684, -0.6277, 0.1247, 0.7684, -0.6277, 0.1247, 0.7684, -0.6277, 0.1247, 0.7684, -0.6277, 0.1247, 0.7684, -0.6672, -3.743e-06, 0.7449, -0.6672, -3.764e-06, 0.7449, -0.6672, -3.421e-06, 0.7449, -0.6672, -3.743e-06, 0.7449, -0.6672, -3.421e-06, 0.7449, -0.6672, -3.405e-06, 0.7449, 0.6031, -0.08522, 0.7931, 0.6524, 0.01607, 0.7577, 0.6524, 0.01605, 0.7577, 0.6031, -0.08522, 0.7931, 0.6524, 0.01605, 0.7577, 0.6115, -0.06923, 0.7882, -0.6694, -0.04852, 0.7413, -0.6694, -0.04855, 0.7413, -0.6255, -0.1284, 0.7695, -0.6694, -0.04852, 0.7413, -0.6255, -0.1284, 0.7695, -0.6325, -0.1166, 0.7658, -5.8e-07, 0.03539, 0.9994, -5.925e-07, 0.03539, 0.9994, 4.521e-08, 0.03541, 0.9994, -5.8e-07, 0.03539, 0.9994, 4.521e-08, 0.03541, 0.9994, 6.484e-08, 0.03541, 0.9994, 0.4221, -0.7114, 0.5619, 0.4221, -0.7114, 0.5619, 0.4221, -0.7114, 0.5619, 0.4221, -0.7114, 0.5619, 0.4221, -0.7114, 0.5619, 0.422, -0.7114, 0.5619, 0.2971, 0.067, 0.9525, 0.297, 0.06704, 0.9525, 0.2966, 0.06721, 0.9526, 0.2971, 0.067, 0.9525, 0.2966, 0.06721, 0.9526, 0.297, 0.06706, 0.9525, -0.4496, -0.7009, 0.5537, -0.4496, -0.7009, 0.5537, -0.4496, -0.7009, 0.5537, -0.4496, -0.7009, 0.5537, -0.4496, -0.7009, 0.5537, -0.4496, -0.7009, 0.5537, -0.3144, 0.08297, 0.9457, -0.3144, 0.08294, 0.9457, -0.3144, 0.08289, 0.9457, -0.3144, 0.08297, 0.9457, -0.3144, 0.08289, 0.9457, -0.3144, 0.08291, 0.9457, 0.4221, 0.7114, 0.5619, 0.422, 0.7115, 0.5619, 0.4221, 0.7114, 0.5619, 0.4221, 0.7114, 0.5619, 0.4221, 0.7114, 0.5619, 0.422, 0.7115, 0.5619, 0.297, -0.06704, 0.9525, 0.297, -0.06703, 0.9525, 0.2969, -0.06694, 0.9526, 0.297, -0.06704, 0.9525, 0.2969, -0.06694, 0.9526, 0.297, -0.06706, 0.9525, -0.4496, 0.7009, 0.5537, -0.4496, 0.7009, 0.5538, -0.4496, 0.7009, 0.5537, -0.4496, 0.7009, 0.5537, -0.4496, 0.7009, 0.5537, -0.4496, 0.7008, 0.5538, -0.3143, -0.08296, 0.9457, -0.3144, -0.08294, 0.9457, -0.3143, -0.08295, 0.9457, -0.3143, -0.08296, 0.9457, -0.3143, -0.08295, 0.9457, -0.3144, -0.08292, 0.9457, 1.012e-05, 4.868e-12, 1.0, 9.872e-06, 5.649e-11, 1.0, 9.895e-06, 5.162e-11, 1.0, 1.012e-05, 4.868e-12, 1.0, 9.895e-06, 5.162e-11, 1.0, 1.015e-05, 0.0, 1.0, -1.005e-05, 4.869e-12, 1.0, -1.002e-05, 0.0, 1.0, -1.028e-05, 5.249e-11, 1.0, -1.005e-05, 4.869e-12, 1.0, -1.028e-05, 5.249e-11, 1.0, -1.03e-05, 5.736e-11, 1.0, 6.284e-06, 0.7374, 0.6755, 4.04e-06, 0.7374, 0.6755, 4.254e-06, 0.7374, 0.6755, 6.284e-06, 0.7374, 0.6755, 4.254e-06, 0.7374, 0.6755, 6.781e-06, 0.7374, 0.6755, -1.423e-05, 0.7374, 0.6755, -1.403e-05, 0.7374, 0.6755, -1.445e-05, 0.7374, 0.6755, -1.423e-05, 0.7374, 0.6755, -1.445e-05, 0.7374, 0.6755, -1.464e-05, 0.7374, 0.6755, 8.349e-10, 0.7374, 0.6755, -1.151e-08, 0.7374, 0.6755, -1.114e-08, 0.7374, 0.6755, 8.349e-10, 0.7374, 0.6755, -1.114e-08, 0.7374, 0.6755, 1.732e-09, 0.7374, 0.6755, 4.501e-06, 0.7374, 0.6755, -1.035e-05, 0.7374, 0.6755, -2.43e-06, 0.7374, 0.6755, 4.501e-06, 0.7374, 0.6755, -2.43e-06, 0.7374, 0.6755, 1.456e-05, 0.7374, 0.6755, -6.896e-06, 0.7374, 0.6755, -6.896e-06, 0.7374, 0.6755, -6.896e-06, 0.7374, 0.6755, 1.234e-08, 2.439e-08, 1.0, -1.957e-07, 0.0, 1.0, -1.823e-07, 0.0, 1.0, 1.234e-08, 2.439e-08, 1.0, -1.823e-07, 0.0, 1.0, 3.037e-08, 3.143e-08, 1.0, 1.234e-08, 2.439e-08, 1.0, 3.037e-08, 3.143e-08, 1.0, -6.828e-08, -2.474e-08, 1.0, 1.234e-08, 2.439e-08, 1.0, -6.828e-08, -2.474e-08, 1.0, -9.164e-08, -2.402e-08, 1.0, 3.466e-07, 0.0, 1.0, -9.164e-08, -2.402e-08, 1.0, -6.828e-08, -2.474e-08, 1.0, 3.466e-07, 0.0, 1.0, -6.828e-08, -2.474e-08, 1.0, 3.921e-07, 0.0, 1.0, -8.711e-06, 0.7374, 0.6755, -5.603e-06, 0.7374, 0.6755, -5.852e-06, 0.7374, 0.6755, -8.711e-06, 0.7374, 0.6755, -5.852e-06, 0.7374, 0.6755, -9.29e-06, 0.7374, 0.6755, -2.229e-05, 0.7374, 0.6755, -2.043e-05, 0.7374, 0.6755, -2.296e-05, 0.7374, 0.6755, -2.229e-05, 0.7374, 0.6755, -2.296e-05, 0.7374, 0.6755, -2.508e-05, 0.7374, 0.6755, -5.34e-09, 0.7374, 0.6755, -7.658e-09, 0.7374, 0.6755, -7.599e-09, 0.7374, 0.6755, -5.34e-09, 0.7374, 0.6755, -7.599e-09, 0.7374, 0.6755, -5.256e-09, 0.7374, 0.6755, -8.905e-06, 0.7374, 0.6755, -2.53e-05, 0.7374, 0.6755, -5.444e-06, 0.7374, 0.6755, -8.905e-06, 0.7374, 0.6755, -5.444e-06, 0.7374, 0.6755, 1.561e-05, 0.7374, 0.6755, 2.129e-05, 0.7374, 0.6755, 2.129e-05, 0.7374, 0.6755, 2.129e-05, 0.7374, 0.6755, -1.041e-05, 0.7374, 0.6755, -1.185e-05, 0.7374, 0.6755, 6.271e-06, 0.7374, 0.6755, -1.041e-05, 0.7374, 0.6755, 6.271e-06, 0.7374, 0.6755, 9.57e-06, 0.7374, 0.6755, -0.1641, -6.591e-06, 1.648e-06, 4.218e-05, -0.7382, 0.6745, 5.153e-06, -0.7368, 0.6761, 5.153e-06, -0.7368, 0.6761, 4.199e-05, -0.7368, 0.6761, -0.1641, -6.591e-06, 1.648e-06, 5.104e-07, -0.7374, 0.6755, 6.102e-08, -0.7374, 0.6754, 5.752e-08, -0.7374, 0.6754, 5.104e-07, -0.7374, 0.6755, 5.197e-07, -0.7374, 0.6755, 6.102e-08, -0.7374, 0.6754, 5.882e-07, 0.7125, -0.7016, 6.016e-07, 0.7125, -0.7016, -5.257e-08, 0.7126, -0.7016, 5.882e-07, 0.7125, -0.7016, -5.257e-08, 0.7126, -0.7016, -5.825e-08, 0.7126, -0.7016, -0.795, 0.535, 0.2859, -0.7961, 0.5302, 0.2918, -0.7969, 0.5266, 0.296, -0.795, 0.535, 0.2859, -0.7969, 0.5266, 0.296, -0.7969, 0.5265, 0.296, 0.7566, 0.5729, 0.3153, 0.7554, 0.5777, 0.3093, 0.7575, 0.569, 0.3202, 0.7566, 0.5729, 0.3153, 0.7575, 0.569, 0.3202, 0.7575, 0.569, 0.3201, 0.6016, -0.0881, 0.7939, 0.6031, -0.08521, 0.7931, 0.6115, -0.06922, 0.7882, 0.6016, -0.0881, 0.7939, 0.6115, -0.06922, 0.7882, 0.6016, -0.08809, 0.7939, -0.6325, -0.1165, 0.7658, -0.6255, -0.1285, 0.7695, -0.6241, -0.1309, 0.7703, -0.6325, -0.1165, 0.7658, -0.6241, -0.1309, 0.7703, -0.6241, -0.1309, 0.7703, -4.685e-08, -1.247e-15, -1.0, 0.0, 0.0, -1.0, -2.359e-06, 0.0, -1.0, -2.359e-06, 0.0, -1.0, -8.05e-07, -1.247e-15, -1.0, -4.685e-08, -1.247e-15, -1.0, -8.05e-07, -1.247e-15, -1.0, 3.866e-07, -1.246e-15, -1.0, -4.685e-08, -1.247e-15, -1.0, -8.05e-07, -1.247e-15, -1.0, 1.297e-08, -1.246e-15, -1.0, 3.866e-07, -1.246e-15, -1.0, 1.297e-08, -1.246e-15, -1.0, 1.179e-06, 0.0, -1.0, 3.866e-07, -1.246e-15, -1.0, 1.297e-08, -1.246e-15, -1.0, 0.0, 0.0, -1.0, 1.179e-06, 0.0, -1.0, 6.784e-07, 0.0, 1.0, -1.214e-06, 0.0, 1.0, -3.406e-07, 1.755e-15, 1.0, -3.406e-07, 1.755e-15, 1.0, 2.526e-07, 1.755e-15, 1.0, 6.784e-07, 0.0, 1.0, -3.406e-07, 1.755e-15, 1.0, -1.966e-07, 1.755e-15, 1.0, 2.526e-07, 1.755e-15, 1.0, -3.406e-07, 1.755e-15, 1.0, 4.982e-08, 1.755e-15, 1.0, -1.966e-07, 1.755e-15, 1.0, 4.982e-08, 1.755e-15, 1.0, -6.939e-07, 0.0, 1.0, -1.966e-07, 1.755e-15, 1.0, 4.982e-08, 1.755e-15, 1.0, 0.0, 0.0, 1.0, -6.939e-07, 0.0, 1.0, 0.6451, 0.03031, 0.7635, 0.03081, 0.6481, 0.761, 0.01387, 0.6577, 0.7532, 0.6451, 0.03031, 0.7635, 0.01387, 0.6577, 0.7532, 0.6543, 0.01393, 0.7561, 0.7064, 0.7076, 0.01901, 0.7062, 0.7077, 0.01892, 0.7067, 0.7073, 0.01919, 0.7064, 0.7076, 0.01901, 0.7067, 0.7073, 0.01919, 0.7065, 0.7074, 0.0191, 0.03108, -0.6508, 0.7586, 0.6453, -0.03015, 0.7633, 0.6543, -0.014, 0.7561, 0.03108, -0.6508, 0.7586, 0.6543, -0.014, 0.7561, 0.01389, -0.6605, 0.7507, 0.7062, -0.7077, 0.01904, 0.7063, -0.7077, 0.019, 0.7063, -0.7076, 0.01897, 0.7062, -0.7077, 0.01904, 0.7063, -0.7076, 0.01897, 0.7063, -0.7077, 0.019, -0.7068, 0.7071, 0.019, -0.707, 0.707, 0.0189, -0.7065, 0.7075, 0.01918, -0.7068, 0.7071, 0.019, -0.7065, 0.7075, 0.01918, -0.7067, 0.7073, 0.01909, -0.03081, 0.648, 0.761, -0.6451, 0.03031, 0.7635, -0.6543, 0.01392, 0.7561, -0.03081, 0.648, 0.761, -0.6543, 0.01392, 0.7561, -0.01389, 0.6576, 0.7532, -0.7063, -0.7076, 0.01895, -0.7064, -0.7076, 0.01896, -0.7064, -0.7076, 0.01898, -0.7063, -0.7076, 0.01895, -0.7064, -0.7076, 0.01898, -0.7063, -0.7076, 0.01895, -0.6453, -0.03015, 0.7633, -0.03104, -0.6507, 0.7587, -0.01391, -0.6605, 0.7507, -0.6453, -0.03015, 0.7633, -0.01391, -0.6605, 0.7507, -0.6543, -0.01396, 0.7561])] * 3)])

# ---- objects
ob_electroplate_r_l1_001 = bpy.data.objects.new('ElectroPlate_R_L1.001', me_electroplate_r_l1_001)
ob_electroplate_r_l1 = bpy.data.objects.new('ElectroPlate_R_L1', me_electroplate_r_l1)
ob_lamp = bpy.data.objects.new('Lamp', light_lamp)

# ---- transforms, parenting, visibility, modifiers, constraints
ob_electroplate_r_l1_001.location = (0.0, 0.0, 0.0)
ob_electroplate_r_l1_001.rotation_euler = (1.571, -0.0, 0.0)
ob_electroplate_r_l1_001.lineart.crease_threshold = 0.0
ob_electroplate_r_l1.location = (0.0, 0.0, 0.0)
ob_electroplate_r_l1.lineart.crease_threshold = 0.0
ob_lamp.location = (4.076, 1.005, 5.904)
ob_lamp.rotation_euler = (0.6503, 0.05522, 1.866)
ob_lamp.lock_rotations_4d = False
ob_lamp.empty_display_type = 'ARROWS'
ob_lamp.color = (0.0, 0.0, 0.0, 0.0)
ob_lamp.lineart.crease_threshold = 0.0

# ---- collection membership
col_collection_1.objects.link(ob_electroplate_r_l1_001)
col_collection_1.objects.link(ob_electroplate_r_l1)
col_collection_1.objects.link(ob_lamp)

# ---- scene / render settings (as saved in the file)
scene.frame_start = 1; scene.frame_end = 250; scene.frame_set(1)
scene.render.engine = 'BLENDER_EEVEE_NEXT'
scene.render.resolution_percentage = 50
scene.render.dither_intensity = 0.0
scene.cycles.use_denoising = False
scene.cycles.samples = 128
scene.cycles.sampling_pattern = 'TABULATED_SOBOL'
scene.cycles.use_adaptive_sampling = False
scene.cycles.use_light_tree = False
scene.cycles.blur_glossy = 0.0
scene.cycles.sample_clamp_indirect = 0.0
scene.view_settings.view_transform = 'Standard'
bpy.context.view_layer.update()

# ---- added for rendering (the .blend has no active camera): camera
cam_auto = bpy.data.cameras.new('AutoCamera')
cam_auto.lens = 50.0
cam_auto.sensor_width = 36.0
cam_auto.clip_end = 1000.0
ob_auto_camera = bpy.data.objects.new('AutoCamera', cam_auto)
scene.collection.objects.link(ob_auto_camera)
ob_auto_camera.location = (3.95271, -4.74325, 3.27847)
ob_auto_camera.rotation_euler = (1.09748, -7.21219e-08, 0.694738)
scene.camera = ob_auto_camera
bpy.context.view_layer.update()
